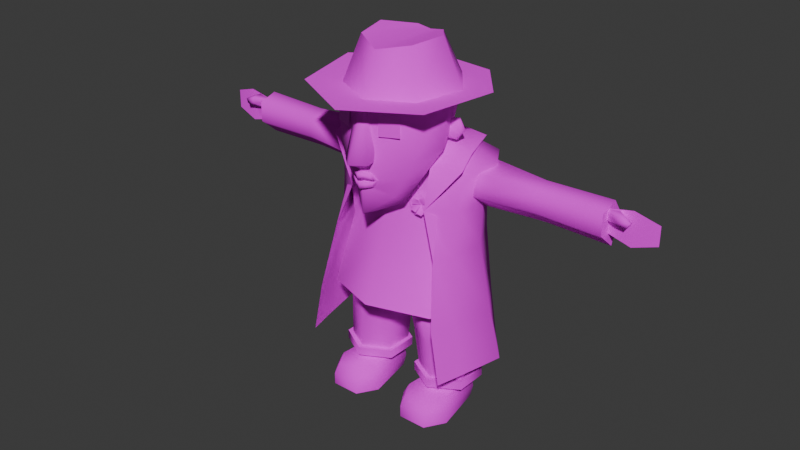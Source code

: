 # Source: mobster1.blend  (saved by Blender 4.2.66; exported with 4.5.12 LTS)
import bpy
from mathutils import Matrix  # noqa: F401  (used for matrix-valued properties, if any)

bpy.ops.wm.read_factory_settings(use_empty=True)
scene = bpy.context.scene
scene.name = 'Scene'

# ---- collections
col_collection = bpy.data.collections.new('Collection'); scene.collection.children.link(col_collection)

# ---- images (referenced by path relative to the original .blend; pixels are not part of the script)
import os
ASSET_DIR = os.environ.get("B2B_ASSET_DIR", "")  # directory of the original .blend (textures are referenced by path, not embedded)
HERE = os.path.dirname(os.path.abspath(__file__))  # packed textures are extracted next to this script under _unpacked/

def load_image(name, relpath, width, height, colorspace="sRGB"):
    """Load a texture the original file referenced (path relative to the .blend, or extracted next to this script)."""
    p = next((c for c in (os.path.join(HERE, relpath), os.path.join(ASSET_DIR, relpath)) if relpath and os.path.exists(c)), "")
    if p:
        img = bpy.data.images.load(p, check_existing=True)
        img.name = name
    else:  # same state as the original file: an image datablock whose file is absent (Cycles renders it pink)
        img = bpy.data.images.new(name, width, height)
        img.source = "FILE"
        img.filepath = "//" + (relpath or name)
    img.colorspace_settings.name = colorspace
    return img
img_untitled_003 = load_image('Untitled.003', 'mobster_1.png', 1024, 1024, 'sRGB')
img_eye_2_png = load_image('eye_2.png', 'eye_2.png', 1024, 1024, 'sRGB')

# ---- materials (node trees are filled in below, after node groups)
mat_skin = bpy.data.materials.new('skin')
mat_skin.use_transparent_shadow = False
mat_eyes = bpy.data.materials.new('eyes')
mat_eyes.use_transparent_shadow = False

# ---- material node trees
mat_skin.use_nodes = True; mat_skin.node_tree.nodes.clear()
_N = mat_skin.node_tree.nodes; _L = mat_skin.node_tree.links
n0 = _N.new('ShaderNodeBsdfPrincipled'); n0.name = 'Principled BSDF'; n0.location = (10, 300)
n0.inputs[2].default_value = 1.0
n1 = _N.new('ShaderNodeOutputMaterial'); n1.name = 'Material Output'; n1.location = (300, 300)
n2 = _N.new('ShaderNodeTexImage'); n2.name = 'Image Texture'; n2.location = (-280, 280)
n2.image = img_untitled_003
_L.new(n0.outputs[0], n1.inputs[0])
_L.new(n2.outputs[0], n0.inputs[0])
n1.is_active_output = True
mat_eyes.use_nodes = True; mat_eyes.node_tree.nodes.clear()
_N = mat_eyes.node_tree.nodes; _L = mat_eyes.node_tree.links
n0 = _N.new('ShaderNodeBsdfPrincipled'); n0.name = 'Principled BSDF'; n0.location = (10, 300)
n1 = _N.new('ShaderNodeOutputMaterial'); n1.name = 'Material Output'; n1.location = (300, 300)
n2 = _N.new('ShaderNodeTexImage'); n2.name = 'Image Texture'; n2.location = (-280, 280)
n2.image = img_eye_2_png
_L.new(n0.outputs[0], n1.inputs[0])
_L.new(n2.outputs[0], n0.inputs[0])
n1.is_active_output = True

# ---- world
world_world = bpy.data.worlds.new('World'); scene.world = world_world
world_world.use_nodes = True; world_world.node_tree.nodes.clear()
_N = world_world.node_tree.nodes; _L = world_world.node_tree.links
n0 = _N.new('ShaderNodeOutputWorld'); n0.name = 'World Output'; n0.location = (300, 300)
n1 = _N.new('ShaderNodeBackground'); n1.name = 'Background'; n1.location = (10, 300)
n1.inputs[0].default_value = (0.05088, 0.05088, 0.05088, 1.0)
_L.new(n1.outputs[0], n0.inputs[0])
n0.is_active_output = True
world_world.color = (0.05088, 0.05088, 0.05088)
world_world.use_sun_shadow = False
world_world.sun_shadow_jitter_overblur = 0.0

# ---- meshes
me_cube = bpy.data.meshes.new('Cube')
me_cube.from_pydata([(0.0, 0.2708, 0.3448), (-0.3696, 0.2171, 0.3448), (-0.5383, 0.01422, 0.3448), (-0.4791, -0.254, 0.3448), (-0.3822, -0.1929, 1.255), (0.0, 0.205, 1.015), (-0.3008, 0.1867, 1.015), (-0.4075, -0.01916, 1.015), (0.0, 0.1811, 1.255), (0.0, 0.1835, 1.494), (-0.3897, 0.1442, 1.494), (-0.4835, -0.005073, 1.494), (-0.4158, -0.1678, 1.494), (-0.316, 0.1552, 1.255), (0.0, 0.05556, 1.628), (-0.1398, 0.02867, 1.61), (-0.3917, -0.1686, 1.491), (-0.4096, -0.01184, 1.255), (-0.3685, 0.1202, 1.384), (-0.3685, 0.03713, 1.499), (-0.3685, -0.09721, 1.455), (-0.3685, -0.09721, 1.314), (-0.3685, 0.03713, 1.213), (-0.2986, -1.788e-07, 1.384), (-0.7565, -0.07152, 1.331), (-0.7565, -0.07152, 1.436), (-0.7565, 0.0884, 1.383), (-0.7565, 0.02732, 1.468), (-0.7565, 0.02732, 1.243), (-1.135, 0.09757, 1.384), (-1.135, 0.03015, 1.234), (-1.135, -0.07894, 1.327), (-1.135, -0.07894, 1.442), (-1.135, 0.03015, 1.477), (-0.3297, -0.3212, 1.015), (-0.4407, -0.4054, 0.3448), (0.0, -0.3739, 1.214), (0.0, 0.08673, 1.616), (-0.1741, 0.02759, 1.612), (-0.3135, -0.2252, 1.595), (-0.0501, -0.4587, 1.47), (0.0, -0.4875, 1.48), (0.0, -0.1327, 2.034), (0.0, -0.371, 1.965), (0.0, -0.4869, 1.771), (0.0, -0.4788, 1.378), (-0.1536, -0.3122, 1.965), (-0.2053, -0.4099, 1.776), (-0.05945, -0.4543, 1.396), (-0.2411, -0.2881, 1.255), (-0.2125, -0.1519, 1.965), (-0.3061, -0.1922, 1.79), (-0.1449, -0.3217, 1.29), (-0.1397, 0.009538, 1.965), (-0.1951, 0.06918, 1.792), (-0.1095, -0.2182, 1.297), (-0.2415, -0.2387, 1.494), (0.0, 0.08513, 1.965), (0.0, 0.152, 1.792), (0.0, -0.1804, 1.291), (-0.3851, -0.3985, 0.6393), (-0.4229, -0.2163, 1.497), (-0.3024, -0.2601, 1.234), (-0.2402, -0.1763, 1.57), (-0.3951, -0.102, 1.549), (-0.301, 0.1533, 1.546), (0.0, 0.1689, 1.531), (-0.3744, -0.2207, 1.015), (-0.338, -0.1929, 1.255), (-0.4729, -0.002468, 0.6393), (-0.3352, 0.2019, 0.6393), (-0.4251, -0.2469, 0.6393), (0.0, 0.2379, 0.6393), (0.0, -0.4808, 1.809), (-0.04489, -0.3651, 1.804), (-0.03483, -0.4707, 1.802), (0.0, -0.4321, 1.843), (0.0, -0.5846, 1.542), (-0.04679, -0.4007, 1.529), (-0.07604, -0.5132, 1.536), (0.0, -0.4732, 1.486), (-0.04744, -0.4835, 1.727), (-0.05078, -0.3224, 1.721), (0.0, -0.5035, 1.734), (0.0, -0.1536, 1.548), (-0.2329, -0.1763, 1.56), (-0.345, -0.1572, 1.015), (-0.4375, -0.008309, 0.64), (0.0, -0.2786, 1.255), (0.0, -0.354, 1.015), (0.0, -0.2051, 1.491), (-0.3177, 0.1477, 0.7541), (-0.3277, -0.3381, 0.6771), (0.0, 0.1938, 0.6293), (0.0, -0.4704, 0.6992), (-0.2018, 0.1354, 0.6653), (-0.3749, 0.03541, 0.6714), (-0.3749, -0.1646, 0.6714), (-0.2018, -0.2646, 0.6653), (-0.02879, -0.1646, 0.6591), (-0.02879, 0.03541, 0.6591), (-0.2099, -0.06459, 0.7879), (-0.07683, -0.1521, 0.4356), (-0.2281, -0.2396, 0.4403), (-0.3794, -0.1521, 0.445), (-0.2281, 0.1104, 0.4403), (-0.3794, 0.0229, 0.445), (-0.07683, 0.0229, 0.4356), (-0.2502, 0.09616, 0.1873), (-0.111, 0.01578, 0.1861), (-0.111, -0.145, 0.1861), (-0.2502, -0.2253, 0.1873), (-0.3894, -0.145, 0.1885), (-0.3894, 0.01578, 0.1885), (0.0, -0.4754, 1.238), (-0.07864, -0.4448, 1.434), (-0.2292, -0.2734, 1.442), (-0.1418, -0.09529, 1.454), (0.0, -0.04683, 1.453), (-0.127, -0.3806, 1.336), (-0.2271, -0.3745, 1.533), (-0.1798, -0.3771, 1.435), (-0.0501, -0.4802, 1.46), (0.0, -0.5109, 1.471), (0.0, -0.5004, 1.385), (-0.05945, -0.4759, 1.404), (-0.06578, -0.4665, 1.432), (0.0, -0.5131, 1.445), (-0.02505, -0.4731, 1.475), (-0.02972, -0.4666, 1.387), (-0.1026, -0.4484, 1.773), (-0.02505, -0.4987, 1.448), (-0.02505, -0.4952, 1.465), (-0.02972, -0.4882, 1.392), (-0.02972, -0.4948, 1.422), (0.0, -0.5016, 1.42), (-0.02972, -0.4714, 1.422), (0.0, -0.4765, 1.42), (0.0, -0.4764, 1.445), (-0.02505, -0.4696, 1.448), (-0.1988, -0.4224, 1.681), (-0.09513, -0.4622, 1.677), (-0.1933, -0.418, 1.792), (-0.08965, -0.4578, 1.788), (0.0, -0.6595, 1.851), (0.0, -0.1347, 1.851), (-0.1604, -0.2876, 2.105), (0.0, 0.05828, 2.074), (-0.2077, 0.291, 1.841), (-0.472, -0.04822, 1.876), (-0.3814, -0.4712, 1.864), (0.0, 0.291, 1.851), (-0.2, -0.09566, 2.117), (-0.08152, 0.05828, 2.086), (-0.1262, 0.1635, 1.846), (-0.3007, -0.06183, 1.852), (0.0, 0.1635, 1.849), (-0.2407, -0.3428, 1.851), (0.0, -0.4678, 1.849), (0.0, -0.3731, 2.074), (-1.262, -0.01896, 1.288), (-1.262, -0.01874, 1.479), (-1.262, 0.04378, 1.333), (-1.262, 0.04287, 1.435), (-1.094, -0.01174, 1.328), (-1.094, -0.01174, 1.439), (-1.094, 0.03039, 1.366), (-1.094, 0.03039, 1.401), (-1.395, -0.002479, 1.33), (-1.395, -0.002479, 1.437), (-0.2499, 0.1255, 0.1676), (-0.08532, 0.03046, 0.1642), (-0.2499, -0.2547, 0.1676), (-0.4145, -0.1596, 0.171), (-0.08532, -0.1596, 0.1642), (-0.4145, 0.03046, 0.171), (-0.08452, 0.03046, 0.2148), (-0.08452, -0.1596, 0.2148), (-0.2491, 0.1255, 0.2182), (-0.2491, -0.2547, 0.2182), (-0.4137, -0.1596, 0.2216), (-0.4137, 0.03046, 0.2216), (-0.2453, 0.1098, 0.06657), (-0.09372, -0.2638, -0.0001159), (-0.1474, 0.02721, -0.0001159), (-0.3433, 0.02721, -0.0001159), (-0.3969, -0.2638, -0.0001159), (-0.09337, -0.2637, 0.06815), (-0.2453, 0.0994, -0.0001159), (-0.1364, 0.03766, 0.06657), (-0.3543, 0.03766, 0.06657), (-0.3973, -0.2637, 0.06815), (-0.1325, -0.264, 0.1393), (-0.1451, 0.03491, 0.1267), (-0.3456, 0.03491, 0.1267), (-0.3582, -0.264, 0.1393), (-0.1636, -0.377, -0.0001159), (-0.3271, -0.377, -0.0001159), (-0.3268, -0.3779, 0.06749), (-0.1638, -0.3779, 0.06749), (-0.1644, -0.3339, 0.1189), (-0.3262, -0.3339, 0.1189), (-0.2453, 0.0859, 0.1267), (-0.2494, 0.01645, 0.09119), (-0.2494, 0.01645, 0.2216), (-0.1797, -0.02381, 0.09119), (-0.1797, -0.02381, 0.2216), (-0.1797, -0.1043, 0.09119), (-0.1797, -0.1043, 0.2216), (-0.2494, -0.1446, 0.09119), (-0.2494, -0.1446, 0.2216), (-0.3192, -0.1043, 0.09119), (-0.3192, -0.1043, 0.2216), (-0.3192, -0.02381, 0.09119), (-0.3192, -0.02381, 0.2216), (-0.3044, -0.0788, 1.706), (-0.3269, -0.07422, 1.661), (-0.2921, -0.07766, 1.615), (-0.2237, -0.08739, 1.619), (-0.2386, -0.08796, 1.703), (-0.3097, -0.1206, 1.703), (-0.3315, -0.1161, 1.659), (-0.2977, -0.1195, 1.615), (-0.2298, -0.1291, 1.619), (-0.2443, -0.1297, 1.701), (-0.2238, -0.1081, 1.601), (-0.2985, -0.09756, 1.599), (-0.3453, -0.09292, 1.66), (-0.315, -0.0991, 1.721), (-0.2439, -0.1089, 1.715), (-1.213, 0.03988, 1.342), (-1.213, 0.03923, 1.425), (-1.213, -0.01686, 1.3), (-1.208, -0.0167, 1.467), (-1.262, -0.01885, 1.384), (-1.262, 0.04332, 1.384), (-1.094, 0.03039, 1.384), (-1.094, -0.01174, 1.384), (-1.395, -0.002479, 1.384), (-1.209, -0.01678, 1.384), (-1.213, 0.03956, 1.384), (-1.266, -0.03958, 1.423), (-1.207, -0.04069, 1.464), (-1.208, -0.04164, 1.39), (-1.257, -0.06995, 1.407), (-1.21, -0.07107, 1.45), (-1.269, -0.0677, 1.434), (-1.21, -0.07114, 1.416), (-1.195, -0.02921, 1.387), (-1.195, -0.0287, 1.466)], [], [(70, 69, 7, 6), (69, 71, 67, 7), (72, 70, 6, 5), (7, 67, 4, 17), (17, 4, 12, 11), (8, 13, 10, 9), (5, 6, 13, 8), (13, 17, 11, 10), (67, 34, 49, 4), (11, 12, 63, 15), (9, 10, 15, 14), (6, 7, 17, 13), (10, 11, 15), (21, 20, 25, 24), (22, 21, 24, 28), (20, 21, 23), (18, 19, 23), (21, 22, 23), (19, 20, 23), (22, 18, 23), (19, 18, 26, 27), (28, 24, 31, 30), (20, 19, 27, 25), (18, 22, 28, 26), (33, 29, 30, 31, 32), (26, 28, 30, 29), (27, 26, 29, 33), (24, 25, 32, 31), (25, 27, 33, 32), (132, 122, 126, 131), (40, 47, 120), (127, 123, 132, 131), (121, 120, 39, 116), (116, 39, 38, 117), (117, 38, 37, 118), (130, 46, 47), (128, 130, 47, 40), (71, 60, 34, 67), (47, 46, 50, 51), (120, 47, 51, 39), (4, 49, 56, 12), (12, 56, 63), (51, 50, 53, 54), (39, 51, 54, 38), (38, 54, 58, 37), (54, 53, 57, 58), (3, 35, 60, 71), (0, 1, 70, 72), (2, 3, 71, 69), (1, 2, 69, 70), (56, 61, 49), (49, 62, 34), (61, 56, 63, 64), (64, 63, 15, 65), (65, 15, 14, 66), (74, 75, 76), (75, 73, 76), (82, 78, 79, 81), (81, 79, 77, 83), (79, 80, 77), (78, 80, 79), (75, 81, 83, 73), (74, 82, 81, 75), (86, 89, 88, 68), (16, 90, 84, 85), (68, 88, 90, 16), (92, 94, 89, 86), (93, 94, 92, 87), (99, 98, 103, 102), (98, 97, 104, 103), (98, 99, 101), (96, 97, 101), (99, 100, 101), (97, 98, 101), (95, 96, 101), (100, 95, 101), (100, 99, 102, 107), (97, 96, 106, 104), (105, 107, 109, 108), (96, 95, 105, 106), (95, 100, 107, 105), (104, 106, 113, 112), (102, 103, 111, 110), (106, 105, 108, 113), (103, 104, 112, 111), (107, 102, 110, 109), (55, 117, 118, 59), (52, 116, 117, 55), (119, 121, 116, 52), (48, 115, 121, 119), (115, 40, 120, 121), (129, 48, 119), (129, 45, 124, 133), (128, 40, 122, 132), (40, 115, 126, 122), (115, 48, 125, 126), (41, 128, 132, 123), (48, 129, 133, 125), (129, 119, 114), (41, 44, 130, 128), (44, 43, 46, 130), (42, 57, 53, 50), (43, 42, 50, 46), (36, 52, 55, 59), (114, 119, 52, 36), (126, 125, 133, 134), (135, 134, 133, 124), (45, 129, 114), (134, 135, 137, 136), (126, 134, 136, 115), (131, 126, 115, 139), (127, 131, 139, 138), (139, 115, 136), (136, 137, 138), (138, 139, 136), (140, 141, 143, 142), (154, 155, 145), (156, 154, 145), (155, 157, 145), (157, 158, 145), (150, 144, 158, 157), (149, 150, 157, 155), (151, 148, 154, 156), (148, 149, 155, 154), (154, 153, 147, 156), (158, 159, 146, 157), (155, 152, 153, 154), (157, 146, 152, 155), (152, 146, 159, 147, 153), (235, 162, 168, 238), (240, 231, 167, 236), (239, 233, 161, 234), (230, 166, 164, 232), (231, 163, 161, 233), (234, 161, 169, 238), (161, 163, 169), (162, 160, 168), (172, 174, 177, 179), (176, 178, 181, 180, 179, 177), (174, 171, 176, 177), (170, 175, 181, 178), (173, 172, 179, 180), (171, 170, 178, 176), (175, 173, 180, 181), (170, 171, 174, 172, 173, 175), (186, 197, 198, 191), (190, 191, 195, 194), (185, 186, 191, 190), (183, 184, 189, 187), (200, 199, 187, 192), (188, 185, 190, 182), (184, 183, 196, 197, 186, 185, 188), (195, 202, 194), (187, 189, 193, 192), (196, 199, 198, 197), (182, 190, 194, 202), (201, 200, 192, 195), (191, 198, 201, 195), (198, 199, 200, 201), (196, 183, 187, 199), (189, 182, 202, 193), (192, 193, 202), (184, 188, 182, 189), (195, 192, 202), (203, 204, 206, 205), (205, 206, 208, 207), (207, 208, 210, 209), (209, 210, 212, 211), (211, 212, 214, 213), (213, 214, 204, 203), (86, 87, 92), (216, 215, 219, 218, 217), (221, 222, 223, 224, 220), (226, 225, 223, 222), (228, 227, 221, 220), (227, 226, 222, 221), (229, 228, 220, 224), (219, 215, 228, 229), (216, 217, 226, 227), (215, 216, 227, 228), (217, 218, 225, 226), (91, 93, 87), (167, 231, 233, 165), (162, 230, 232, 160), (241, 244, 246), (235, 163, 231, 240), (162, 235, 240, 230), (164, 237, 239, 232), (160, 234, 238, 168), (232, 239, 234, 160), (230, 240, 236, 166), (163, 235, 238, 169), (237, 165, 247), (239, 237, 243, 248), (165, 233, 249, 242), (249, 248, 243, 242), (165, 245, 247), (247, 245, 246, 244), (165, 242, 245), (243, 237, 247), (242, 241, 246), (242, 243, 241), (243, 247, 244), (233, 239, 248, 249), (245, 242, 246), (241, 243, 244)])
me_cube.polygons.foreach_set('use_smooth', [1, 1, 1, 1, 1, 1, 1, 1, 1, 1, 1, 1, 1, 1, 1, 1, 1, 1, 1, 1, 1, 1, 1, 1, 1, 1, 1, 1, 1, 1, 1, 1, 1, 1, 1, 1, 1, 1, 1, 1, 1, 1, 1, 1, 1, 1, 1, 1, 1, 1, 1, 0, 1, 1, 1, 1, 1, 1, 1, 1, 1, 1, 1, 1, 1, 1, 1, 1, 1, 1, 1, 1, 1, 1, 1, 1, 1, 1, 1, 1, 1, 1, 1, 1, 1, 1, 1, 1, 1, 1, 1, 1, 1, 1, 1, 1, 1, 1, 1, 1, 1, 1, 1, 1, 1, 1, 1, 1, 1, 1, 1, 1, 1, 1, 1, 0, 0, 0, 0, 0, 1, 1, 1, 1, 1, 1, 1, 1, 1, 1, 1, 1, 1, 1, 1, 1, 1, 1, 1, 1, 1, 1, 1, 1, 1, 1, 1, 1, 1, 1, 1, 0, 1, 1, 1, 1, 1, 1, 1, 1, 1, 1, 1, 1, 1, 1, 1, 1, 1, 1, 1, 1, 1, 1, 1, 1, 1, 1, 1, 1, 1, 1, 1, 1, 1, 1, 1, 1, 1, 1, 1, 1, 1, 1, 1, 1, 1, 1, 1, 1, 1, 1, 1, 1, 1, 1])
me_cube.polygons.foreach_set('material_index', [0, 0, 0, 0, 0, 0, 0, 0, 0, 0, 0, 0, 0, 0, 0, 0, 0, 0, 0, 0, 0, 0, 0, 0, 0, 0, 0, 0, 0, 0, 0, 0, 0, 0, 0, 0, 0, 0, 0, 0, 0, 0, 0, 0, 0, 0, 0, 0, 0, 0, 0, 0, 0, 0, 0, 0, 0, 0, 0, 0, 0, 0, 0, 0, 0, 0, 0, 0, 0, 0, 0, 0, 0, 0, 0, 0, 0, 0, 0, 0, 0, 0, 0, 0, 0, 0, 0, 0, 0, 0, 0, 0, 0, 0, 0, 0, 0, 0, 0, 0, 0, 0, 0, 0, 0, 0, 0, 0, 0, 0, 0, 0, 0, 0, 0, 1, 0, 0, 0, 0, 0, 0, 0, 0, 0, 0, 0, 0, 0, 0, 0, 0, 0, 0, 0, 0, 0, 0, 0, 0, 0, 0, 0, 0, 0, 0, 0, 0, 0, 0, 0, 0, 0, 0, 0, 0, 0, 0, 0, 0, 0, 0, 0, 0, 0, 0, 0, 0, 0, 0, 0, 0, 0, 0, 0, 0, 0, 0, 0, 0, 0, 0, 0, 0, 0, 0, 0, 0, 0, 0, 0, 0, 0, 0, 0, 0, 0, 0, 0, 0, 0, 0, 0, 0, 0, 0])
_k = set([(14, 15), (15, 63), (29, 30), (29, 33), (30, 31), (31, 32), (32, 33), (34, 49), (34, 60), (35, 60), (40, 115), (40, 128), (41, 128), (45, 129), (48, 115), (48, 129), (49, 56), (56, 63), (84, 85), (87, 91), (87, 92), (91, 93), (92, 94), (115, 126), (115, 136), (115, 139), (136, 137), (138, 139), (146, 152), (146, 159), (147, 153), (152, 153), (154, 155), (154, 156), (155, 157), (157, 158), (160, 168), (160, 232), (161, 169), (161, 233), (164, 232), (165, 233), (165, 242), (165, 245), (168, 238), (169, 238), (170, 171), (170, 175), (171, 174), (172, 173), (172, 174), (173, 175), (176, 177), (176, 178), (177, 179), (178, 181), (179, 180), (180, 181), (183, 184), (183, 196), (184, 188), (185, 186), (185, 188), (186, 197), (192, 193), (193, 202), (194, 195), (194, 202), (196, 197)])
me_cube.attributes.new('sharp_edge', 'BOOLEAN', 'EDGE').data.foreach_set('value', [ (min(e.vertices), max(e.vertices)) in _k for e in me_cube.edges])
_uv = me_cube.uv_layers.new(name='UVMap')
_uv.uv.foreach_set('vector', [0.1256, 0.1126, 0.2111, 0.1215, 0.1879, 0.2517, 0.11, 0.2405, 0.2111, 0.1215, 0.2995, 0.1472, 0.2587, 0.2739, 0.1879, 0.2517, 0.008218, 0.1112, 0.1256, 0.1126, 0.11, 0.2405, 0.008922, 0.2427, 0.1879, 0.2517, 0.2587, 0.2739, 0.2235, 0.3457, 0.168, 0.325, 0.168, 0.325, 0.2235, 0.3457, 0.1797, 0.3909, 0.152, 0.3793, 0.01285, 0.3252, 0.1124, 0.3159, 0.1237, 0.3727, 0.02444, 0.4059, 0.008922, 0.2427, 0.11, 0.2405, 0.1124, 0.3159, 0.01285, 0.3252, 0.1124, 0.3159, 0.168, 0.325, 0.152, 0.3793, 0.1237, 0.3727, 0.2587, 0.2739, 0.3351, 0.3043, 0.2742, 0.3704, 0.2235, 0.3457, 0.152, 0.3793, 0.1797, 0.3909, 0.1792, 0.4444, 0.1002, 0.4462, 0.02444, 0.4059, 0.1237, 0.3727, 0.1002, 0.4462, 0.05266, 0.4663, 0.11, 0.2405, 0.1879, 0.2517, 0.168, 0.325, 0.1124, 0.3159, 0.1237, 0.3727, 0.152, 0.3793, 0.1002, 0.4462, 0.6888, 0.6898, 0.6892, 0.7168, 0.5861, 0.7198, 0.5887, 0.6834, 0.6936, 0.6612, 0.6888, 0.6898, 0.5887, 0.6834, 0.5942, 0.6374, 0.6892, 0.7168, 0.6888, 0.6898, 0.7497, 0.7045, 0.7385, 0.7908, 0.6993, 0.7451, 0.7497, 0.7045, 0.6888, 0.6898, 0.6936, 0.6612, 0.7497, 0.7045, 0.6993, 0.7451, 0.6892, 0.7168, 0.7497, 0.7045, 0.6936, 0.6612, 0.753, 0.6189, 0.7497, 0.7045, 0.6993, 0.7451, 0.7385, 0.7908, 0.5879, 0.7974, 0.5863, 0.7581, 0.5942, 0.6374, 0.5887, 0.6834, 0.4513, 0.6707, 0.457, 0.6184, 0.6892, 0.7168, 0.6993, 0.7451, 0.5863, 0.7581, 0.5861, 0.7198, 0.753, 0.6189, 0.6936, 0.6612, 0.5942, 0.6374, 0.6067, 0.5825, 0.433, 0.5315, 0.4663, 0.5581, 0.457, 0.6184, 0.4088, 0.596, 0.3975, 0.555, 0.6067, 0.5825, 0.5942, 0.6374, 0.457, 0.6184, 0.4663, 0.5581, 0.5863, 0.7581, 0.5879, 0.7974, 0.4458, 0.7974, 0.4463, 0.755, 0.5887, 0.6834, 0.5861, 0.7198, 0.4481, 0.7127, 0.4513, 0.6707, 0.5861, 0.7198, 0.5863, 0.7581, 0.4463, 0.755, 0.4481, 0.7127, 0.3745, 0.2918, 0.375, 0.3014, 0.369, 0.3109, 0.3681, 0.2926, 0.9317, 0.3509, 0.8787, 0.4571, 0.8645, 0.3897, 0.3654, 0.2827, 0.3743, 0.2814, 0.3745, 0.2918, 0.3681, 0.2926, 0.8687, 0.354, 0.8645, 0.3897, 0.8206, 0.4137, 0.8306, 0.3637, 0.8306, 0.3637, 0.8206, 0.4137, 0.7401, 0.425, 0.7635, 0.3611, 0.7635, 0.3611, 0.7401, 0.425, 0.6699, 0.423, 0.7077, 0.337, 0.9134, 0.4626, 0.8616, 0.5171, 0.8787, 0.4571, 0.9425, 0.3529, 0.9134, 0.4626, 0.8787, 0.4571, 0.9317, 0.3509, 0.2995, 0.1472, 0.3801, 0.1804, 0.3351, 0.3043, 0.2587, 0.2739, 0.8787, 0.4571, 0.8616, 0.5171, 0.8132, 0.5149, 0.8169, 0.4631, 0.8645, 0.3897, 0.8787, 0.4571, 0.8169, 0.4631, 0.8206, 0.4137, 0.2235, 0.3457, 0.2742, 0.3704, 0.2131, 0.4314, 0.1797, 0.3909, 0.1797, 0.3909, 0.2131, 0.4314, 0.1792, 0.4444, 0.8169, 0.4631, 0.8132, 0.5149, 0.7666, 0.532, 0.7436, 0.4809, 0.8206, 0.4137, 0.8169, 0.4631, 0.7436, 0.4809, 0.7401, 0.425, 0.7401, 0.425, 0.7436, 0.4809, 0.6734, 0.5037, 0.6699, 0.423, 0.7436, 0.4809, 0.7666, 0.532, 0.7178, 0.5694, 0.6734, 0.5037, 0.3275, 0.04652, 0.4151, 0.08384, 0.3801, 0.1804, 0.2995, 0.1472, 0.008218, 0.008344, 0.1379, 0.01025, 0.1256, 0.1126, 0.008218, 0.1112, 0.229, 0.01745, 0.3275, 0.04652, 0.2995, 0.1472, 0.2111, 0.1215, 0.1379, 0.01025, 0.229, 0.01745, 0.2111, 0.1215, 0.1256, 0.1126, 0.7282, 0.1882, 0.7882, 0.2032, 0.701, 0.2665, 0.3561, 0.3462, 0.3688, 0.3707, 0.2968, 0.3707, 0.7882, 0.2032, 0.7282, 0.1882, 0.7361, 0.1564, 0.7982, 0.1517, 0.7982, 0.1517, 0.7361, 0.1564, 0.7384, 0.07921, 0.809, 0.07049, 0.809, 0.07049, 0.7384, 0.07921, 0.701, 0.04942, 0.7296, 0.00877, 0.5822, 0.9458, 0.5544, 0.9248, 0.587, 0.9088, 0.5544, 0.9248, 0.5515, 0.8917, 0.587, 0.9088, 0.5686, 0.9781, 0.4924, 0.9924, 0.4811, 0.9536, 0.5314, 0.9309, 0.5314, 0.9309, 0.4811, 0.9536, 0.4567, 0.9301, 0.5142, 0.8913, 0.4811, 0.9536, 0.4567, 0.9767, 0.4567, 0.9301, 0.4924, 0.9924, 0.4567, 0.9767, 0.4811, 0.9536, 0.5544, 0.9248, 0.5314, 0.9309, 0.5142, 0.8913, 0.5515, 0.8917, 0.5822, 0.9458, 0.5686, 0.9781, 0.5314, 0.9309, 0.5544, 0.9248, 0.7836, 0.8126, 0.7979, 0.9458, 0.7133, 0.9422, 0.7029, 0.8251, 0.6218, 0.8112, 0.6297, 0.9384, 0.6039, 0.9399, 0.6019, 0.8661, 0.7029, 0.8251, 0.7133, 0.9422, 0.6297, 0.9384, 0.6218, 0.8112, 0.9114, 0.8344, 0.9114, 0.9538, 0.7979, 0.9458, 0.7836, 0.8126, 0.008847, 0.9538, 0.008847, 0.7285, 0.1195, 0.7736, 0.1718, 0.8792, 0.5087, 0.2911, 0.533, 0.2573, 0.5887, 0.2696, 0.5687, 0.3245, 0.533, 0.2573, 0.541, 0.2214, 0.595, 0.2178, 0.5887, 0.2696, 0.533, 0.2573, 0.5087, 0.2911, 0.4651, 0.2189, 0.5346, 0.1831, 0.541, 0.2214, 0.4651, 0.2189, 0.5087, 0.2911, 0.4501, 0.3285, 0.4651, 0.2189, 0.541, 0.2214, 0.533, 0.2573, 0.4651, 0.2189, 0.5084, 0.1479, 0.5346, 0.1831, 0.4651, 0.2189, 0.4501, 0.1126, 0.5084, 0.1479, 0.4651, 0.2189, 0.4501, 0.3285, 0.5087, 0.2911, 0.5687, 0.3245, 0.5353, 0.3917, 0.541, 0.2214, 0.5346, 0.1831, 0.587, 0.1676, 0.595, 0.2178, 0.5659, 0.1157, 0.5308, 0.05539, 0.6343, 0.02223, 0.6589, 0.0863, 0.5346, 0.1831, 0.5084, 0.1479, 0.5659, 0.1157, 0.587, 0.1676, 0.5084, 0.1479, 0.4501, 0.1126, 0.5308, 0.05539, 0.5659, 0.1157, 0.595, 0.2178, 0.587, 0.1676, 0.677, 0.1495, 0.6874, 0.213, 0.5687, 0.3245, 0.5887, 0.2696, 0.6842, 0.281, 0.6692, 0.3513, 0.587, 0.1676, 0.5659, 0.1157, 0.6589, 0.0863, 0.677, 0.1495, 0.5887, 0.2696, 0.595, 0.2178, 0.6874, 0.213, 0.6842, 0.281, 0.5353, 0.3917, 0.5687, 0.3245, 0.6692, 0.3513, 0.6498, 0.4238, 0.8058, 0.3024, 0.7635, 0.3611, 0.7077, 0.337, 0.7723, 0.2689, 0.8429, 0.3061, 0.8306, 0.3637, 0.7635, 0.3611, 0.8058, 0.3024, 0.8686, 0.3134, 0.8687, 0.354, 0.8306, 0.3637, 0.8429, 0.3061, 0.9172, 0.3205, 0.9155, 0.3393, 0.8687, 0.354, 0.8686, 0.3134, 0.9155, 0.3393, 0.9317, 0.3509, 0.8645, 0.3897, 0.8687, 0.354, 0.9271, 0.3104, 0.9172, 0.3205, 0.8686, 0.3134, 0.3463, 0.02443, 0.3424, 0.01298, 0.3493, 0.008517, 0.3523, 0.01943, 0.3823, 0.295, 0.3817, 0.3051, 0.375, 0.3014, 0.3745, 0.2918, 0.3817, 0.3051, 0.3728, 0.3185, 0.369, 0.3109, 0.375, 0.3014, 0.3654, 0.04248, 0.3523, 0.03487, 0.3568, 0.02893, 0.3657, 0.03361, 0.3823, 0.2848, 0.3823, 0.295, 0.3745, 0.2918, 0.3743, 0.2814, 0.3523, 0.03487, 0.3463, 0.02443, 0.3523, 0.01943, 0.3568, 0.02893, 0.9271, 0.3104, 0.8686, 0.3134, 0.9055, 0.2455, 0.9538, 0.3549, 0.9538, 0.4684, 0.9134, 0.4626, 0.9425, 0.3529, 0.9538, 0.4684, 0.9112, 0.5497, 0.8616, 0.5171, 0.9134, 0.4626, 0.816, 0.5947, 0.7178, 0.5694, 0.7666, 0.532, 0.8132, 0.5149, 0.9112, 0.5497, 0.816, 0.5947, 0.8132, 0.5149, 0.8616, 0.5171, 0.8598, 0.2416, 0.8429, 0.3061, 0.8058, 0.3024, 0.7723, 0.2689, 0.9055, 0.2455, 0.8686, 0.3134, 0.8429, 0.3061, 0.8598, 0.2416, 0.3657, 0.03361, 0.3568, 0.02893, 0.3523, 0.01943, 0.3624, 0.0185, 0.3618, 0.008166, 0.3624, 0.0185, 0.3523, 0.01943, 0.3493, 0.008517, 0.9377, 0.2998, 0.9271, 0.3104, 0.9055, 0.2455, 0.3624, 0.0185, 0.3618, 0.008166, 0.3707, 0.01024, 0.3696, 0.02107, 0.3657, 0.03361, 0.3624, 0.0185, 0.3696, 0.02107, 0.3707, 0.04084, 0.3681, 0.2926, 0.369, 0.3109, 0.3657, 0.3186, 0.3605, 0.2992, 0.3654, 0.2827, 0.3681, 0.2926, 0.3605, 0.2992, 0.3565, 0.2915, 0.284, 0.01738, 0.2643, 0.01175, 0.2833, 0.00868, 0.2833, 0.00868, 0.2935, 0.00868, 0.2928, 0.01712, 0.2928, 0.01712, 0.284, 0.01738, 0.2833, 0.00868, 0.001001, 0.001001, 0.999, 0.001001, 0.999, 0.999, 0.001001, 0.999, 0.8803, 0.222, 0.8215, 0.146, 0.9229, 0.1214, 0.9229, 0.222, 0.8803, 0.222, 0.9229, 0.1214, 0.8215, 0.146, 0.8418, 0.05122, 0.9229, 0.1214, 0.8418, 0.05122, 0.9229, 0.009029, 0.9229, 0.1214, 0.1501, 0.7799, 0.0867, 0.6511, 0.1513, 0.6511, 0.1935, 0.7323, 0.2928, 0.811, 0.1501, 0.7799, 0.1935, 0.7323, 0.2883, 0.7526, 0.4074, 0.6511, 0.4074, 0.7212, 0.3644, 0.6937, 0.3644, 0.6511, 0.4074, 0.7212, 0.2928, 0.811, 0.2883, 0.7526, 0.3644, 0.6937, 0.4836, 0.8824, 0.3946, 0.8427, 0.3947, 0.8118, 0.4943, 0.8282, 0.1919, 0.9132, 0.2523, 0.8469, 0.3035, 0.8809, 0.2767, 0.9654, 0.3931, 0.9654, 0.3536, 0.8784, 0.3946, 0.8427, 0.4836, 0.8824, 0.2767, 0.9654, 0.3035, 0.8809, 0.3536, 0.8784, 0.3931, 0.9654, 0.3536, 0.8784, 0.3035, 0.8809, 0.2523, 0.8469, 0.3947, 0.8118, 0.3946, 0.8427, 0.6075, 0.4809, 0.5917, 0.4809, 0.5868, 0.4348, 0.6061, 0.4341, 0.6075, 0.4973, 0.6205, 0.4973, 0.6139, 0.5373, 0.6077, 0.5372, 0.2844, 0.6527, 0.3127, 0.6527, 0.3167, 0.6692, 0.2844, 0.6692, 0.5946, 0.4973, 0.6014, 0.5371, 0.5809, 0.5387, 0.5704, 0.4969, 0.6205, 0.4973, 0.6232, 0.4808, 0.6488, 0.4788, 0.6447, 0.4962, 0.2844, 0.6692, 0.3167, 0.6692, 0.3023, 0.7144, 0.2844, 0.7144, 0.6488, 0.4788, 0.6232, 0.4808, 0.6255, 0.4335, 0.5917, 0.4809, 0.5661, 0.4797, 0.5868, 0.4348, 0.4165, 0.2559, 0.416, 0.1918, 0.4331, 0.1917, 0.4336, 0.2559, 0.4344, 0.5124, 0.4344, 0.4482, 0.4899, 0.4162, 0.5455, 0.4482, 0.5455, 0.5124, 0.4899, 0.5444, 0.416, 0.1918, 0.4157, 0.1277, 0.4328, 0.1276, 0.4331, 0.1917, 0.4173, 0.4483, 0.4173, 0.3842, 0.4344, 0.3841, 0.4344, 0.4482, 0.417, 0.3201, 0.4165, 0.2559, 0.4336, 0.2559, 0.4341, 0.32, 0.4173, 0.5124, 0.4173, 0.4483, 0.4344, 0.4482, 0.4344, 0.5124, 0.4173, 0.3842, 0.417, 0.3201, 0.4341, 0.32, 0.4344, 0.3841, 0.4173, 0.4483, 0.4173, 0.5124, 0.3618, 0.5445, 0.3062, 0.5124, 0.3062, 0.4483, 0.3618, 0.4162, 0.1203, 0.5213, 0.1607, 0.4933, 0.1691, 0.5162, 0.1357, 0.5399, 0.06094, 0.6185, 0.1357, 0.5399, 0.1585, 0.5589, 0.07725, 0.635, 0.04335, 0.5993, 0.1203, 0.5213, 0.1357, 0.5399, 0.06094, 0.6185, 0.2589, 0.5099, 0.3425, 0.5655, 0.3303, 0.586, 0.2484, 0.5294, 0.215, 0.532, 0.2129, 0.513, 0.2484, 0.5294, 0.2315, 0.5509, 0.00801, 0.6324, 0.04335, 0.5993, 0.06094, 0.6185, 0.02514, 0.6538, 0.9127, 0.6788, 0.8194, 0.7144, 0.7776, 0.6982, 0.7676, 0.6439, 0.8009, 0.6138, 0.9007, 0.6138, 0.9307, 0.6419, 0.1585, 0.5589, 0.2075, 0.6681, 0.1732, 0.6552, 0.2484, 0.5294, 0.3303, 0.586, 0.3187, 0.6039, 0.2315, 0.5509, 0.2179, 0.4918, 0.2129, 0.513, 0.1691, 0.5162, 0.1607, 0.4933, 0.02514, 0.6538, 0.06094, 0.6185, 0.07725, 0.635, 0.04726, 0.6681, 0.1708, 0.5354, 0.215, 0.532, 0.2315, 0.5509, 0.1585, 0.5589, 0.1357, 0.5399, 0.1691, 0.5162, 0.1708, 0.5354, 0.1585, 0.5589, 0.1691, 0.5162, 0.2129, 0.513, 0.215, 0.532, 0.1708, 0.5354, 0.2179, 0.4918, 0.2589, 0.5099, 0.2484, 0.5294, 0.2129, 0.513, 0.3303, 0.586, 0.369, 0.611, 0.3518, 0.628, 0.3187, 0.6039, 0.2315, 0.5509, 0.2381, 0.648, 0.2075, 0.6681, 0.3425, 0.5655, 0.3804, 0.5886, 0.369, 0.611, 0.3303, 0.586, 0.1585, 0.5589, 0.2315, 0.5509, 0.2075, 0.6681, 0.9731, 0.7176, 0.9292, 0.7176, 0.9292, 0.6904, 0.9731, 0.6904, 0.9731, 0.8534, 0.9292, 0.8534, 0.9292, 0.8263, 0.9731, 0.8263, 0.9731, 0.8263, 0.9292, 0.8263, 0.9292, 0.7991, 0.9731, 0.7991, 0.9731, 0.7991, 0.9292, 0.7991, 0.9292, 0.7719, 0.9731, 0.7719, 0.9731, 0.7719, 0.9292, 0.7719, 0.9292, 0.7448, 0.9731, 0.7448, 0.9731, 0.7448, 0.9292, 0.7448, 0.9292, 0.7176, 0.9731, 0.7176, 0.7836, 0.8126, 0.8874, 0.7189, 0.9114, 0.8344, 0.8513, 0.5251, 0.8717, 0.5253, 0.8863, 0.5527, 0.8503, 0.5747, 0.8398, 0.5452, 0.7968, 0.5416, 0.817, 0.552, 0.8239, 0.5823, 0.783, 0.5834, 0.7802, 0.5527, 0.8276, 0.5452, 0.8377, 0.5798, 0.8239, 0.5823, 0.817, 0.552, 0.7677, 0.5472, 0.7953, 0.5282, 0.7968, 0.5416, 0.7802, 0.5527, 0.7953, 0.5282, 0.8276, 0.5452, 0.817, 0.552, 0.7968, 0.5416, 0.7702, 0.5828, 0.7677, 0.5472, 0.7802, 0.5527, 0.783, 0.5834, 0.8863, 0.5527, 0.8717, 0.5253, 0.8788, 0.5142, 0.8965, 0.5452, 0.8513, 0.5251, 0.8398, 0.5452, 0.8276, 0.5452, 0.8453, 0.5133, 0.8717, 0.5253, 0.8513, 0.5251, 0.8453, 0.5133, 0.8788, 0.5142, 0.8398, 0.5452, 0.8503, 0.5747, 0.8377, 0.5798, 0.8276, 0.5452, 0.1244, 0.9395, 0.008847, 0.9538, 0.1718, 0.8792, 0.6139, 0.5373, 0.6205, 0.4973, 0.6447, 0.4962, 0.6346, 0.5387, 0.5917, 0.4809, 0.5946, 0.4973, 0.5704, 0.4969, 0.5661, 0.4797, 0.2844, 0.6527, 0.2844, 0.6527, 0.3127, 0.6527, 0.6075, 0.4809, 0.6232, 0.4808, 0.6205, 0.4973, 0.6075, 0.4973, 0.5917, 0.4809, 0.6075, 0.4809, 0.6075, 0.4973, 0.5946, 0.4973, 0.2658, 0.6126, 0.2844, 0.6126, 0.2844, 0.6527, 0.2561, 0.6527, 0.2521, 0.6692, 0.2844, 0.6692, 0.2844, 0.7144, 0.2664, 0.7144, 0.2561, 0.6527, 0.2844, 0.6527, 0.2844, 0.6692, 0.2521, 0.6692, 0.5946, 0.4973, 0.6075, 0.4973, 0.6077, 0.5372, 0.6014, 0.5371, 0.6232, 0.4808, 0.6075, 0.4809, 0.6061, 0.4341, 0.6255, 0.4335, 0.2844, 0.6126, 0.3016, 0.6113, 0.2844, 0.6527, 0.2844, 0.6527, 0.2844, 0.6126, 0.2844, 0.6527, 0.2844, 0.6527, 0.6346, 0.5387, 0.6447, 0.4962, 0.6447, 0.4962, 0.6447, 0.4962, 0.3127, 0.6527, 0.2844, 0.6527, 0.2844, 0.6527, 0.3127, 0.6527, 0.3016, 0.6113, 0.3127, 0.6527, 0.2844, 0.6527, 0.2844, 0.6527, 0.3127, 0.6527, 0.3127, 0.6527, 0.2844, 0.6527, 0.6346, 0.5387, 0.6447, 0.4962, 0.6447, 0.4962, 0.2844, 0.6527, 0.2844, 0.6126, 0.2844, 0.6527, 0.6447, 0.4962, 0.6447, 0.4962, 0.6447, 0.4962, 0.3127, 0.6527, 0.2844, 0.6527, 0.3127, 0.6527, 0.2844, 0.6527, 0.2844, 0.6527, 0.2844, 0.6527, 0.3127, 0.6527, 0.2844, 0.6527, 0.2844, 0.6527, 0.3127, 0.6527, 0.6447, 0.4962, 0.6447, 0.4962, 0.6447, 0.4962, 0.2844, 0.6527, 0.2844, 0.6527, 0.2844, 0.6527])
me_cube.materials.append(mat_skin)
me_cube.materials.append(mat_eyes)
me_cube.use_paint_bone_selection = False
me_cube.use_paint_mask_vertex = True
me_cube.update()
me_plane = bpy.data.meshes.new('Plane')
me_plane.from_pydata([(-0.05182, 0.05319, 0.02434), (3.526e-06, -0.0001229, 1.045e-06), (-0.01931, 0.09696, 0.004934), (-0.01299, 0.06093, 0.01262), (0.02332, 0.0678, 0.03103), (0.0347, 0.06563, 0.02434), (3.526e-06, -0.0001229, 1.045e-06), (0.08637, 0.04824, 0.004934), (0.05405, 0.0311, 0.01262), (0.0718, -0.001312, 0.03103), (0.07326, -0.0128, 0.02434), (3.526e-06, -0.0001229, 1.045e-06), (0.07269, -0.06731, 0.004934), (0.0464, -0.04188, 0.01262), (0.02106, -0.06878, 0.03103), (0.01059, -0.07371, 0.02434), (3.526e-06, -0.0001229, 1.045e-06), (-0.04144, -0.09001, 0.004934), (-0.02537, -0.05715, 0.01262), (-0.05878, -0.04136, 0.03103), (-0.06671, -0.03293, 0.02434), (3.526e-06, -0.0001229, 1.045e-06), (-0.09829, 0.01151, 0.004934), (-0.06207, 0.006387, 0.01262), (-0.05739, 0.04304, 0.03103), (-0.008811, 0.06071, 0.04312), (-6.627e-05, -9.278e-05, 1.667e-06), (0.03417, 0.07417, 0.03414), (0.0209, 0.04702, 0.03549), (0.0485, 0.03398, 0.05194), (0.05505, 0.02701, 0.04312), (-6.627e-05, -9.278e-05, 1.667e-06), (0.08114, -0.009705, 0.03414), (0.05122, -0.005471, 0.03549), (0.04735, -0.03575, 0.05194), (0.04274, -0.04414, 0.04312), (-6.627e-05, -9.278e-05, 1.667e-06), (0.01589, -0.0803, 0.03414), (0.01067, -0.05053, 0.03549), (-0.01933, -0.05621, 0.05194), (-0.02873, -0.05442, 0.04312), (-6.627e-05, -9.278e-05, 1.667e-06), (-0.07142, -0.04005, 0.03414), (-0.04472, -0.02589, 0.03549), (-0.05939, 0.0008895, 0.05194), (-0.06059, 0.01038, 0.04312), (-6.627e-05, -9.278e-05, 1.667e-06), (-0.06012, 0.05542, 0.03414), (-0.0384, 0.0344, 0.03549), (-0.01746, 0.05663, 0.05194)], [], [(0, 1, 3), (2, 0, 3), (4, 3, 1), (2, 3, 4), (5, 6, 8), (7, 5, 8), (9, 8, 6), (7, 8, 9), (10, 11, 13), (12, 10, 13), (14, 13, 11), (12, 13, 14), (15, 16, 18), (17, 15, 18), (19, 18, 16), (17, 18, 19), (20, 21, 23), (22, 20, 23), (24, 23, 21), (22, 23, 24), (25, 26, 28), (27, 25, 28), (29, 28, 26), (27, 28, 29), (30, 31, 33), (32, 30, 33), (34, 33, 31), (32, 33, 34), (35, 36, 38), (37, 35, 38), (39, 38, 36), (37, 38, 39), (40, 41, 43), (42, 40, 43), (44, 43, 41), (42, 43, 44), (45, 46, 48), (47, 45, 48), (49, 48, 46), (47, 48, 49)])
me_plane.polygons.foreach_set('use_smooth', [True] * 40)
_uv = me_plane.uv_layers.new(name='UVMap')
_uv.uv.foreach_set('vector', [0.4876, 0.05308, 0.4372, 0.06722, 0.467, 0.03438, 0.4843, 0.01517, 0.4876, 0.05308, 0.467, 0.03438, 0.4876, 0.05308, 0.467, 0.03438, 0.4372, 0.06722, 0.4843, 0.01517, 0.467, 0.03438, 0.4876, 0.05308, 0.4876, 0.05308, 0.4372, 0.06722, 0.467, 0.03438, 0.4843, 0.01517, 0.4876, 0.05308, 0.467, 0.03438, 0.4876, 0.05308, 0.467, 0.03438, 0.4372, 0.06722, 0.4843, 0.01517, 0.467, 0.03438, 0.4876, 0.05308, 0.4876, 0.05308, 0.4372, 0.06722, 0.467, 0.03438, 0.4843, 0.01517, 0.4876, 0.05308, 0.467, 0.03438, 0.4876, 0.05308, 0.467, 0.03438, 0.4372, 0.06722, 0.4843, 0.01517, 0.467, 0.03438, 0.4876, 0.05308, 0.4876, 0.05308, 0.4372, 0.06722, 0.467, 0.03438, 0.4843, 0.01517, 0.4876, 0.05308, 0.467, 0.03438, 0.4876, 0.05308, 0.467, 0.03438, 0.4372, 0.06722, 0.4843, 0.01517, 0.467, 0.03438, 0.4876, 0.05308, 0.4876, 0.05308, 0.4372, 0.06722, 0.467, 0.03438, 0.4843, 0.01517, 0.4876, 0.05308, 0.467, 0.03438, 0.4876, 0.05308, 0.467, 0.03438, 0.4372, 0.06722, 0.4843, 0.01517, 0.467, 0.03438, 0.4876, 0.05308, 0.4876, 0.05308, 0.4372, 0.06722, 0.467, 0.03438, 0.4843, 0.01517, 0.4876, 0.05308, 0.467, 0.03438, 0.4876, 0.05308, 0.467, 0.03438, 0.4372, 0.06722, 0.4843, 0.01517, 0.467, 0.03438, 0.4876, 0.05308, 0.4876, 0.05308, 0.4372, 0.06722, 0.467, 0.03438, 0.4843, 0.01517, 0.4876, 0.05308, 0.467, 0.03438, 0.4876, 0.05308, 0.467, 0.03438, 0.4372, 0.06722, 0.4843, 0.01517, 0.467, 0.03438, 0.4876, 0.05308, 0.4876, 0.05308, 0.4372, 0.06722, 0.467, 0.03438, 0.4843, 0.01517, 0.4876, 0.05308, 0.467, 0.03438, 0.4876, 0.05308, 0.467, 0.03438, 0.4372, 0.06722, 0.4843, 0.01517, 0.467, 0.03438, 0.4876, 0.05308, 0.4876, 0.05308, 0.4372, 0.06722, 0.467, 0.03438, 0.4843, 0.01517, 0.4876, 0.05308, 0.467, 0.03438, 0.4876, 0.05308, 0.467, 0.03438, 0.4372, 0.06722, 0.4843, 0.01517, 0.467, 0.03438, 0.4876, 0.05308, 0.4876, 0.05308, 0.4372, 0.06722, 0.467, 0.03438, 0.4843, 0.01517, 0.4876, 0.05308, 0.467, 0.03438, 0.4876, 0.05308, 0.467, 0.03438, 0.4372, 0.06722, 0.4843, 0.01517, 0.467, 0.03438, 0.4876, 0.05308])
me_plane.materials.append(mat_skin)
me_plane.update()
arm_armature_003 = bpy.data.armatures.new('Armature.003')  # bones are not reproduced

# ---- objects
ob_mobster1_anim = bpy.data.objects.new('mobster1-anim', arm_armature_003)
ob_empty_noimp = bpy.data.objects.new('Empty-noimp', None)
ob_empty_noimp_001 = bpy.data.objects.new('Empty-noimp.001', None)
ob_mobster1_mesh = bpy.data.objects.new('mobster1_mesh', me_cube)
ob_flower_mesh = bpy.data.objects.new('flower_mesh', me_plane)

# ---- transforms, parenting, visibility, modifiers, constraints
ob_mobster1_anim.location = (0.0, 0.0, 0.0)
ob_empty_noimp.location = (-2.501e-08, 0.005795, 0.9693)
ob_empty_noimp.rotation_euler = (1.571, -0.0, 1.571)
ob_empty_noimp.scale = (-1.525, 1.288, 1.39)
ob_empty_noimp.empty_display_type = 'IMAGE'
ob_empty_noimp.empty_display_size = 5.0
ob_empty_noimp.use_empty_image_alpha = True
ob_empty_noimp.color = (1.0, 1.0, 1.0, 0.5)
ob_empty_noimp_001.location = (-1.327e-07, 2.468, 0.9693)
ob_empty_noimp_001.rotation_euler = (1.571, -0.0, 1.571)
ob_empty_noimp_001.scale = (-1.525, 1.288, 1.39)
ob_empty_noimp_001.empty_display_type = 'IMAGE'
ob_empty_noimp_001.empty_display_size = 5.0
ob_empty_noimp_001.use_empty_image_alpha = True
ob_empty_noimp_001.color = (1.0, 1.0, 1.0, 0.5)
ob_mobster1_mesh.parent = ob_mobster1_anim
ob_mobster1_mesh.location = (0.0, 0.0, 0.0)
_vg = ob_mobster1_mesh.vertex_groups.new(name='arm_POSE.L')
_vg = ob_mobster1_mesh.vertex_groups.new(name='foot_POSE.L')
for _i, _w in zip([0, 1, 2, 3, 4, 5, 6, 7, 8, 9, 10, 11, 12, 13, 14, 15, 16, 17, 18, 19, 20, 21, 22, 23, 24, 25, 26, 27, 28, 29, 30, 31, 32, 33, 34, 35, 36, 37, 38, 39, 40, 41, 42, 43, 44, 45, 46, 47, 48, 49, 50, 51, 52, 53, 54, 55, 56, 57, 58, 59, 60, 61, 62, 63, 64, 65, 66, 67, 68, 69, 70, 71, 72, 73, 74, 75, 76, 77, 78, 79, 80, 81, 82, 83, 84, 85, 86, 87, 88, 89, 90, 91, 92, 93, 94, 95, 96, 97, 98, 99, 100, 101, 102, 103, 104, 105, 106, 107, 108, 109, 110, 111, 112, 113, 114, 115, 116, 117, 118, 119, 120, 121, 122, 123, 124, 125, 126, 127, 128, 129, 130, 131, 132, 133, 134, 135, 136, 137, 138, 139, 140, 141, 142, 143, 144, 145, 146, 147, 148, 149, 150, 151, 152, 153, 154, 155, 156, 157, 158, 159, 160, 161, 162, 163, 164, 165, 166, 167, 168, 169, 170, 171, 172, 173, 174, 175, 176, 177, 178, 179, 180, 181, 182, 183, 184, 185, 186, 187, 188, 189, 190, 191, 192, 193, 194, 195, 196, 197, 198, 199, 200, 201, 202, 203, 204, 205, 206, 207, 208, 209, 210, 211, 212, 213, 214], [0.0, 0.0, 0.0, 0.0, 0.0, 0.0, 0.0, 0.0, 0.0, 0.0, 0.0, 0.0, 0.0, 0.0, 0.0, 0.0, 0.0, 0.0, 0.0, 0.0, 0.0, 0.0, 0.0, 0.0, 0.0, 0.0, 0.0, 0.0, 0.0, 0.0, 0.0, 0.0, 0.0, 0.0, 0.0, 0.0, 0.0, 0.0, 0.0, 0.0, 0.0, 0.0, 0.0, 0.0, 0.0, 0.0, 0.0, 0.0, 0.0, 0.0, 0.0, 0.0, 0.0, 0.0, 0.0, 0.0, 0.0, 0.0, 0.0, 0.0, 0.0, 0.0, 0.0, 0.0, 0.0, 0.0, 0.0, 0.0, 0.0, 0.0, 0.0, 0.0, 0.0, 0.0, 0.0, 0.0, 0.0, 0.0, 0.0, 0.0, 0.0, 0.0, 0.0, 0.0, 0.0, 0.0, 0.0, 0.0, 0.0, 0.0, 0.0, 0.0, 0.0, 0.0, 0.0, 0.0, 0.0, 0.0, 0.0, 0.0, 0.0, 0.0, 0.0, 0.0, 0.0, 0.0, 0.0, 0.0, 0.0, 0.0, 0.0, 0.0, 0.0, 0.0, 0.0, 0.0, 0.0, 0.0, 0.0, 0.0, 0.0, 0.0, 0.0, 0.0, 0.0, 0.0, 0.0, 0.0, 0.0, 0.0, 0.0, 0.0, 0.0, 0.0, 0.0, 0.0, 0.0, 0.0, 0.0, 0.0, 0.0, 0.0, 0.0, 0.0, 0.0, 0.0, 0.0, 0.0, 0.0, 0.0, 0.0, 0.0, 0.0, 0.0, 0.0, 0.0, 0.0, 0.0, 0.0, 0.0, 0.0, 0.0, 0.0, 0.0, 0.0, 0.0, 0.0, 0.0, 0.0, 0.0, 0.0, 0.0, 0.0, 0.0, 0.0, 0.0, 0.0, 0.0, 0.0, 0.0, 0.0, 0.0, 0.0, 0.0, 0.0, 0.0, 0.0, 0.0, 0.0, 0.0, 0.0, 0.0, 0.0, 0.0, 0.0, 0.0, 0.0, 0.0, 0.0, 0.0, 0.0, 0.0, 0.0, 0.0, 0.0, 0.0, 0.0, 0.0, 0.0, 0.0, 0.0, 0.0, 0.0, 0.0, 0.0]): _vg.add([_i], _w, 'REPLACE')
_vg = ob_mobster1_mesh.vertex_groups.new(name='hips')
for _i, _w in zip([0, 1, 2, 3, 4, 5, 6, 7, 8, 9, 10, 11, 12, 13, 17, 34, 35, 49, 56, 60, 61, 62, 63, 64, 67, 68, 69, 70, 71, 72, 86, 87, 89, 91, 92, 93, 94], [0.57, 0.4509, 0.3589, 0.2869, 0.06048, 0.8122, 0.2128, 0.1027, 0.1933, 0.06512, 0.05989, 0.04959, 0.04469, 0.115, 0.0432, 0.1145, 0.2539, 0.06914, 0.03988, 0.2158, 0.02408, 0.06743, 0.02431, 0.01385, 0.07931, 0.02362, 0.324, 0.4734, 0.2434, 0.9025, 0.06879, 0.36, 0.02111, 0.4747, 0.2414, 0.7949, 0.1636]): _vg.add([_i], _w, 'REPLACE')
_vg = ob_mobster1_mesh.vertex_groups.new(name='hip.L')
for _i, _w in zip([0, 5, 8, 9, 72, 84, 88, 89, 93, 94], [0.08558, 0.06752, 0.04951, 0.003687, 0.02138, 0.001034, 0.05154, 0.09701, 0.08114, 0.09133]): _vg.add([_i], _w, 'REPLACE')
_vg = ob_mobster1_mesh.vertex_groups.new(name='leg1.L')
for _i, _w in zip([0, 1, 2, 3, 4, 5, 6, 7, 8, 9, 10, 11, 12, 13, 14, 15, 16, 17, 18, 19, 20, 21, 22, 23, 24, 25, 26, 27, 28, 29, 30, 31, 32, 33, 34, 35, 36, 37, 38, 39, 40, 41, 42, 43, 44, 45, 46, 47, 48, 49, 50, 51, 52, 53, 54, 55, 56, 57, 58, 59, 60, 61, 62, 63, 64, 65, 66, 67, 68, 69, 70, 71, 72, 73, 74, 75, 76, 77, 78, 79, 80, 81, 82, 83, 84, 85, 86, 87, 88, 89, 90, 91, 92, 93, 94, 95, 96, 97, 98, 99, 100, 101, 102, 103, 104, 105, 106, 107, 108, 109, 110, 111, 112, 113, 114, 115, 116, 117, 118, 119, 120, 121, 122, 123, 124, 125, 126, 127, 128, 129, 130, 131, 132, 133, 134, 135, 136, 137, 138, 139, 140, 141, 142, 143, 144, 145, 146, 147, 148, 149, 150, 151, 152, 153, 154, 155, 156, 157, 158, 159, 160, 161, 162, 163, 164, 165, 166, 167, 168, 169, 170, 171, 172, 173, 174, 175, 176, 177, 178, 179, 180, 181, 182, 183, 184, 185, 186, 187, 188, 189, 190, 191, 192, 193, 194, 195, 196, 197, 198, 199, 200, 201, 202, 203, 204, 205, 206, 207, 208, 209, 210, 211, 212, 213, 214, 215, 216, 217, 218, 219, 220, 221, 222, 223, 224, 225, 226, 227, 228, 229], [0.0, 0.0, 0.0, 0.0, 0.0, 0.0, 0.0, 0.0, 0.0, 0.0, 0.0, 0.0, 0.0, 0.0, 0.0, 0.0, 0.0, 0.0, 0.0, 0.0, 0.0, 0.0, 0.0, 0.0, 0.0, 0.0, 0.0, 0.0, 0.0, 0.0, 0.0, 0.0, 0.0, 0.0, 0.0, 0.0, 0.0, 0.0, 0.0, 0.0, 0.0, 0.0, 0.0, 0.0, 0.0, 0.0, 0.0, 0.0, 0.0, 0.0, 0.0, 0.0, 0.0, 0.0, 0.0, 0.0, 0.0, 0.0, 0.0, 0.0, 0.0, 0.0, 0.0, 0.0, 0.0, 0.0, 0.0, 0.0, 0.0, 0.0, 0.0, 0.0, 0.0, 0.0, 0.0, 0.0, 0.0, 0.0, 0.0, 0.0, 0.0, 0.0, 0.0, 0.0, 0.0, 0.0, 0.0, 0.0, 0.0, 0.0, 0.0, 0.0, 0.0, 0.0, 0.0, 0.0, 0.0, 0.0, 0.0, 0.0, 0.0, 0.0, 0.0, 0.0, 0.0, 0.0, 0.0, 0.0, 0.0, 0.0, 0.0, 0.0, 0.0, 0.0, 0.0, 0.0, 0.0, 0.0, 0.0, 0.0, 0.0, 0.0, 0.0, 0.0, 0.0, 0.0, 0.0, 0.0, 0.0, 0.0, 0.0, 0.0, 0.0, 0.0, 0.0, 0.0, 0.0, 0.0, 0.0, 0.0, 0.0, 0.0, 0.0, 0.0, 0.0, 0.0, 0.0, 0.0, 0.0, 0.0, 0.0, 0.0, 0.0, 0.0, 0.0, 0.0, 0.0, 0.0, 0.0, 0.0, 0.0, 0.0, 0.0, 0.0, 0.0, 0.0, 0.0, 0.0, 0.0, 0.0, 0.0, 0.0, 0.0, 0.0, 0.0, 0.0, 0.0, 0.0, 0.0, 0.0, 0.0, 0.0, 0.0, 0.0, 0.0, 0.0, 0.0, 0.0, 0.0, 0.0, 0.0, 0.0, 0.0, 0.0, 0.0, 0.0, 0.0, 0.0, 0.0, 0.0, 0.0, 0.0, 0.0, 0.0, 0.0, 0.0, 0.0, 0.0, 0.0, 0.0, 0.0, 0.0, 0.0, 0.0, 0.0, 0.0, 0.0, 0.0, 0.0, 0.0, 0.0, 0.0, 0.0, 0.0, 0.0, 0.0, 0.0, 0.0, 0.0, 0.0]): _vg.add([_i], _w, 'REPLACE')
_vg = ob_mobster1_mesh.vertex_groups.new(name='leg2.L')
for _i, _w in zip([1, 2, 3, 35, 60, 69, 70, 71], [0.1137, 0.07404, 0.0532, 0.04001, 0.02111, 0.04696, 0.05499, 0.02856]): _vg.add([_i], _w, 'REPLACE')
_vg = ob_mobster1_mesh.vertex_groups.new(name='foot1.L')
_vg = ob_mobster1_mesh.vertex_groups.new(name='torso2')
for _i, _w in zip([0, 1, 2, 3, 4, 6, 7, 10, 11, 12, 13, 16, 17, 34, 35, 49, 56, 60, 61, 62, 63, 64, 65, 67, 68, 69, 70, 71, 85, 86, 87, 88, 89, 91, 92, 94], [0.03238, 0.1159, 0.1765, 0.2436, 0.2145, 0.04285, 0.1523, 0.05403, 0.07838, 0.1081, 0.04362, 0.06588, 0.0683, 0.3998, 0.2739, 0.2572, 0.1253, 0.3089, 0.0912, 0.2519, 0.08868, 0.07217, 0.02272, 0.5015, 0.1086, 0.1793, 0.09956, 0.2846, 0.04115, 0.1563, 0.08048, 0.1251, 0.5448, 0.05166, 0.1123, 0.109]): _vg.add([_i], _w, 'REPLACE')
_vg = ob_mobster1_mesh.vertex_groups.new(name='torso1')
for _i, _w in zip([1, 2, 3, 4, 5, 6, 7, 8, 9, 10, 11, 12, 13, 14, 15, 16, 17, 34, 35, 36, 37, 38, 39, 49, 52, 55, 56, 58, 59, 60, 61, 62, 63, 64, 65, 66, 67, 68, 69, 70, 71, 84, 85, 86, 87, 88, 89, 90, 91, 92, 94, 114, 116, 117, 118, 119, 121, 147, 148, 151, 153, 154, 156], [0.03179, 0.05138, 0.06055, 0.2047, 0.09365, 0.07859, 0.05893, 0.6733, 0.7562, 0.443, 0.3699, 0.3818, 0.312, 0.4059, 0.7522, 0.4204, 0.1401, 0.1017, 0.06669, 0.04907, 0.1832, 0.06939, 0.01886, 0.2196, 0.05319, 0.1334, 0.4338, 0.0538, 0.301, 0.07377, 0.5235, 0.2241, 0.5191, 0.5878, 0.7308, 0.5639, 0.0709, 0.3972, 0.05422, 0.03958, 0.06426, 0.3932, 0.4085, 0.1832, 0.06511, 0.7148, 0.2065, 0.702, 0.03139, 0.09204, 0.0546, 0.006694, 0.07433, 0.234, 0.9937, 0.006607, 0.0134, 0.001746, 0.03019, 0.07944, 8.312e-05, 0.01841, 0.01894]): _vg.add([_i], _w, 'REPLACE')
_vg = ob_mobster1_mesh.vertex_groups.new(name='head')
for _i, _w in zip([4, 8, 9, 10, 11, 12, 13, 14, 15, 16, 36, 37, 38, 39, 40, 41, 42, 43, 44, 45, 46, 47, 48, 49, 50, 51, 52, 53, 54, 55, 56, 57, 58, 59, 61, 62, 63, 64, 65, 66, 68, 73, 74, 75, 76, 77, 78, 79, 80, 81, 82, 83, 84, 85, 86, 88, 89, 90, 92, 114, 115, 116, 117, 118, 119, 120, 121, 122, 123, 124, 125, 126, 127, 128, 129, 130, 131, 132, 133, 134, 135, 136, 137, 138, 139, 140, 141, 142, 143, 144, 145, 146, 147, 148, 149, 150, 151, 152, 153, 154, 155, 156, 157, 158, 159, 215, 216, 217, 218, 219, 220, 221, 222, 223, 224, 225, 226, 227, 228, 229], [0.01045, 0.01086, 0.1085, 0.06854, 0.05746, 0.05945, 0.01142, 0.5401, 0.1329, 0.3343, 1.0, 1.0, 1.0, 1.0, 1.0, 1.0, 1.0, 1.0, 1.0, 1.0, 1.0, 1.0, 1.0, 0.01628, 1.0, 1.0, 1.0, 1.0, 1.0, 1.0, 0.06753, 1.0, 1.0, 1.0, 0.07886, 0.01767, 0.08289, 0.08563, 0.0859, 0.3734, 0.1796, 1.0, 1.0, 1.0, 1.0, 1.0, 1.0, 1.0, 1.0, 1.0, 1.0, 1.0, 0.551, 0.4292, 0.06375, 0.07198, 0.008024, 0.2403, 0.00622, 1.0, 1.0, 1.0, 1.0, 1.0, 1.0, 1.0, 1.0, 1.0, 1.0, 1.0, 1.0, 1.0, 1.0, 1.0, 1.0, 1.0, 1.0, 1.0, 1.0, 1.0, 1.0, 1.0, 1.0, 1.0, 1.0, 1.0, 1.0, 1.0, 1.0, 1.0, 1.0, 1.0, 1.0, 1.0, 1.0, 1.0, 1.0, 1.0, 1.0, 1.0, 1.0, 1.0, 1.0, 1.0, 1.0, 1.0, 1.0, 1.0, 1.0, 1.0, 1.0, 1.0, 1.0, 1.0, 1.0, 1.0, 1.0, 1.0, 1.0, 1.0]): _vg.add([_i], _w, 'REPLACE')
_vg = ob_mobster1_mesh.vertex_groups.new(name='lip1')
for _i, _w in zip([0, 1, 2, 3, 4, 5, 6, 7, 8, 9, 10, 11, 12, 13, 14, 15, 16, 17, 18, 19, 20, 21, 22, 23, 24, 25, 26, 27, 28, 29, 30, 31, 32, 33, 34, 35, 36, 37, 38, 39, 40, 41, 42, 43, 44, 45, 46, 47, 48, 49, 50, 51, 52, 53, 54, 55, 56, 57, 58, 59, 60, 61, 62, 63, 64, 65, 66, 67, 68, 69, 70, 71, 72, 73, 74, 75, 76, 77, 78, 79, 80, 81, 82, 83, 84, 85, 86, 87, 88, 89, 90, 91, 92, 93, 94, 95, 96, 97, 98, 99, 100, 101, 102, 103, 104, 105, 106, 107, 108, 109, 110, 111, 112, 113, 114, 115, 116, 117, 118, 119, 120, 121, 122, 123, 124, 125, 126, 127, 128, 129, 130, 131, 132, 133, 134, 135, 136, 137, 138, 139, 140, 141, 142, 143, 144, 145, 146, 147, 148, 149, 150, 151, 152, 153, 154, 155, 156, 157, 158, 159, 160, 161, 162, 163, 164, 165, 166, 167, 168, 169, 170, 171, 172, 173, 174, 175, 176, 177, 178, 179, 180, 181, 182, 183, 184, 185, 186, 187, 188, 189, 190, 191, 192, 193, 194, 195, 196, 197, 198, 199, 200, 201, 202, 203, 204, 205, 206, 207, 208, 209, 210, 211, 212, 213, 214], [0.0, 0.0, 0.0, 0.0, 0.0, 0.0, 0.0, 0.0, 0.0, 0.0, 0.0, 0.0, 0.0, 0.0, 0.0, 0.0, 0.0, 0.0, 0.0, 0.0, 0.0, 0.0, 0.0, 0.0, 0.0, 0.0, 0.0, 0.0, 0.0, 0.0, 0.0, 0.0, 0.0, 0.0, 0.0, 0.0, 0.0, 0.0, 0.0, 0.0, 1.0, 1.0, 0.0, 0.0, 0.0, 0.0, 0.0, 0.0, 0.0, 0.0, 0.0, 0.0, 0.0, 0.0, 0.0, 0.0, 0.0, 0.0, 0.0, 0.0, 0.0, 0.0, 0.0, 0.0, 0.0, 0.0, 0.0, 0.0, 0.0, 0.0, 0.0, 0.0, 0.0, 0.0, 0.0, 0.0, 0.0, 0.0, 0.0, 0.0, 0.0, 0.0, 0.0, 0.0, 0.0, 0.0, 0.0, 0.0, 0.0, 0.0, 0.0, 0.0, 0.0, 0.0, 0.0, 0.0, 0.0, 0.0, 0.0, 0.0, 0.0, 0.0, 0.0, 0.0, 0.0, 0.0, 0.0, 0.0, 0.0, 0.0, 0.0, 0.0, 0.0, 0.0, 0.0, 1.0, 0.0, 0.0, 0.0, 0.0, 0.0, 0.0, 1.0, 1.0, 0.0, 0.0, 1.0, 1.0, 1.0, 0.0, 0.0, 1.0, 1.0, 0.0, 0.0, 0.0, 0.0, 0.0, 1.0, 1.0, 0.0, 0.0, 0.0, 0.0, 0.0, 0.0, 0.0, 0.0, 0.0, 0.0, 0.0, 0.0, 0.0, 0.0, 0.0, 0.0, 0.0, 0.0, 0.0, 0.0, 0.0, 0.0, 0.0, 0.0, 0.0, 0.0, 0.0, 0.0, 0.0, 0.0, 0.0, 0.0, 0.0, 0.0, 0.0, 0.0, 0.0, 0.0, 0.0, 0.0, 0.0, 0.0, 0.0, 0.0, 0.0, 0.0, 0.0, 0.0, 0.0, 0.0, 0.0, 0.0, 0.0, 0.0, 0.0, 0.0, 0.0, 0.0, 0.0, 0.0, 0.0, 0.0, 0.0, 0.0, 0.0, 0.0, 0.0, 0.0, 0.0, 0.0, 0.0, 0.0, 0.0, 0.0, 0.0]): _vg.add([_i], _w, 'REPLACE')
_vg = ob_mobster1_mesh.vertex_groups.new(name='lip2')
for _i, _w in zip([0, 1, 2, 3, 4, 5, 6, 7, 8, 9, 10, 11, 12, 13, 14, 15, 16, 17, 18, 19, 20, 21, 22, 23, 24, 25, 26, 27, 28, 29, 30, 31, 32, 33, 34, 35, 36, 37, 38, 39, 40, 41, 42, 43, 44, 45, 46, 47, 48, 49, 50, 51, 52, 53, 54, 55, 56, 57, 58, 59, 60, 61, 62, 63, 64, 65, 66, 67, 68, 69, 70, 71, 72, 73, 74, 75, 76, 77, 78, 79, 80, 81, 82, 83, 84, 85, 86, 87, 88, 89, 90, 91, 92, 93, 94, 95, 96, 97, 98, 99, 100, 101, 102, 103, 104, 105, 106, 107, 108, 109, 110, 111, 112, 113, 114, 115, 116, 117, 118, 119, 120, 121, 122, 123, 124, 125, 126, 127, 128, 129, 130, 131, 132, 133, 134, 135, 136, 137, 138, 139, 140, 141, 142, 143, 144, 145, 146, 147, 148, 149, 150, 151, 152, 153, 154, 155, 156, 157, 158, 159, 160, 161, 162, 163, 164, 165, 166, 167, 168, 169, 170, 171, 172, 173, 174, 175, 176, 177, 178, 179, 180, 181, 182, 183, 184, 185, 186, 187, 188, 189, 190, 191, 192, 193, 194, 195, 196, 197, 198, 199, 200, 201, 202, 203, 204, 205, 206, 207, 208, 209, 210, 211, 212, 213, 214], [0.0, 0.0, 0.0, 0.0, 0.0, 0.0, 0.0, 0.0, 0.0, 0.0, 0.0, 0.0, 0.0, 0.0, 0.0, 0.0, 0.0, 0.0, 0.0, 0.0, 0.0, 0.0, 0.0, 0.0, 0.0, 0.0, 0.0, 0.0, 0.0, 0.0, 0.0, 0.0, 0.0, 0.0, 0.0, 0.0, 0.0, 0.0, 0.0, 0.0, 0.0, 0.0, 0.0, 0.0, 0.0, 1.0, 0.0, 0.0, 1.0, 0.0, 0.0, 0.0, 0.0, 0.0, 0.0, 0.0, 0.0, 0.0, 0.0, 0.0, 0.0, 0.0, 0.0, 0.0, 0.0, 0.0, 0.0, 0.0, 0.0, 0.0, 0.0, 0.0, 0.0, 0.0, 0.0, 0.0, 0.0, 0.0, 0.0, 0.0, 0.0, 0.0, 0.0, 0.0, 0.0, 0.0, 0.0, 0.0, 0.0, 0.0, 0.0, 0.0, 0.0, 0.0, 0.0, 0.0, 0.0, 0.0, 0.0, 0.0, 0.0, 0.0, 0.0, 0.0, 0.0, 0.0, 0.0, 0.0, 0.0, 0.0, 0.0, 0.0, 0.0, 0.0, 0.0, 1.0, 0.0, 0.0, 0.0, 0.0, 0.0, 0.0, 0.0, 0.0, 1.0, 1.0, 1.0, 0.0, 0.0, 1.0, 0.0, 0.0, 0.0, 1.0, 1.0, 1.0, 1.0, 1.0, 0.0, 0.0, 0.0, 0.0, 0.0, 0.0, 0.0, 0.0, 0.0, 0.0, 0.0, 0.0, 0.0, 0.0, 0.0, 0.0, 0.0, 0.0, 0.0, 0.0, 0.0, 0.0, 0.0, 0.0, 0.0, 0.0, 0.0, 0.0, 0.0, 0.0, 0.0, 0.0, 0.0, 0.0, 0.0, 0.0, 0.0, 0.0, 0.0, 0.0, 0.0, 0.0, 0.0, 0.0, 0.0, 0.0, 0.0, 0.0, 0.0, 0.0, 0.0, 0.0, 0.0, 0.0, 0.0, 0.0, 0.0, 0.0, 0.0, 0.0, 0.0, 0.0, 0.0, 0.0, 0.0, 0.0, 0.0, 0.0, 0.0, 0.0, 0.0, 0.0, 0.0, 0.0, 0.0, 0.0, 0.0]): _vg.add([_i], _w, 'REPLACE')
_vg = ob_mobster1_mesh.vertex_groups.new(name='arm1.L')
for _i, _w in zip([8, 9, 66], [0.03588, 0.0179, 0.001128]): _vg.add([_i], _w, 'REPLACE')
_vg = ob_mobster1_mesh.vertex_groups.new(name='arm2.L')
_vg = ob_mobster1_mesh.vertex_groups.new(name='hand1.L')
_vg = ob_mobster1_mesh.vertex_groups.new(name='hand2.L')
_vg = ob_mobster1_mesh.vertex_groups.new(name='arm1.R')
for _i, _w in zip([0, 1, 2, 3, 4, 5, 6, 7, 8, 9, 10, 11, 12, 13, 14, 15, 16, 17, 18, 19, 20, 21, 22, 23, 24, 25, 26, 27, 28, 29, 30, 31, 32, 33, 34, 35, 36, 37, 38, 39, 40, 41, 42, 43, 44, 45, 46, 47, 48, 49, 50, 51, 52, 53, 54, 55, 56, 57, 58, 59, 60, 61, 62, 63, 64, 65, 66, 67, 68, 69, 70, 71, 72, 73, 74, 75, 76, 77, 78, 79, 80, 81, 82, 83, 84, 85, 86, 87, 88, 89, 90, 91, 92, 93, 94, 95, 96, 97, 98, 99, 100, 101, 102, 103, 104, 105, 106, 107, 108, 109, 110, 111, 112, 113, 114, 115, 116, 117, 118, 119, 120, 121, 122, 123, 124, 125, 126, 127, 128, 129, 130, 131, 132, 133, 134, 135, 136, 137, 138, 139, 140, 141, 142, 143, 144, 145, 146, 147, 148, 149, 150, 151, 152, 153, 154, 155, 156, 157, 158, 159, 160, 161, 162, 163, 164, 165, 166, 167, 168, 169, 170, 171, 172, 173, 174, 175, 176, 177, 178, 179, 180, 181, 182, 183, 184, 185, 186, 187, 188, 189, 190, 191, 192, 193, 194, 195, 196, 197, 198, 199, 200, 201, 202, 203, 204, 205, 206, 207, 208, 209, 210, 211, 212, 213, 214], [0.0, 0.0, 0.0, 0.0, 0.0, 0.0, 0.0, 0.0, 0.0, 0.0, 0.0, 0.0, 0.0, 0.0, 0.0, 0.0, 0.0, 0.0, 1.0, 1.0, 1.0, 1.0, 1.0, 1.0, 1.0, 1.0, 1.0, 1.0, 1.0, 0.0, 0.0, 0.0, 0.0, 0.0, 0.0, 0.0, 0.0, 0.0, 0.0, 0.0, 0.0, 0.0, 0.0, 0.0, 0.0, 0.0, 0.0, 0.0, 0.0, 0.0, 0.0, 0.0, 0.0, 0.0, 0.0, 0.0, 0.0, 0.0, 0.0, 0.0, 0.0, 0.0, 0.0, 0.0, 0.0, 0.0, 0.0, 0.0, 0.0, 0.0, 0.0, 0.0, 0.0, 0.0, 0.0, 0.0, 0.0, 0.0, 0.0, 0.0, 0.0, 0.0, 0.0, 0.0, 0.0, 0.0, 0.0, 0.0, 0.0, 0.0, 0.0, 0.0, 0.0, 0.0, 0.0, 0.0, 0.0, 0.0, 0.0, 0.0, 0.0, 0.0, 0.0, 0.0, 0.0, 0.0, 0.0, 0.0, 0.0, 0.0, 0.0, 0.0, 0.0, 0.0, 0.0, 0.0, 0.0, 0.0, 0.0, 0.0, 0.0, 0.0, 0.0, 0.0, 0.0, 0.0, 0.0, 0.0, 0.0, 0.0, 0.0, 0.0, 0.0, 0.0, 0.0, 0.0, 0.0, 0.0, 0.0, 0.0, 0.0, 0.0, 0.0, 0.0, 0.0, 0.0, 0.0, 0.0, 0.0, 0.0, 0.0, 0.0, 0.0, 0.0, 0.0, 0.0, 0.0, 0.0, 0.0, 0.0, 0.0, 0.0, 0.0, 0.0, 0.0, 0.0, 0.0, 0.0, 0.0, 0.0, 0.0, 0.0, 0.0, 0.0, 0.0, 0.0, 0.0, 0.0, 0.0, 0.0, 0.0, 0.0, 0.0, 0.0, 0.0, 0.0, 0.0, 0.0, 0.0, 0.0, 0.0, 0.0, 0.0, 0.0, 0.0, 0.0, 0.0, 0.0, 0.0, 0.0, 0.0, 0.0, 0.0, 0.0, 0.0, 0.0, 0.0, 0.0, 0.0, 0.0, 0.0, 0.0, 0.0, 0.0, 0.0]): _vg.add([_i], _w, 'REPLACE')
_vg = ob_mobster1_mesh.vertex_groups.new(name='arm2.R')
for _i, _w in zip([0, 1, 2, 3, 4, 5, 6, 7, 8, 9, 10, 11, 12, 13, 14, 15, 16, 17, 24, 25, 26, 27, 28, 29, 30, 31, 32, 33, 34, 35, 36, 37, 38, 39, 40, 41, 42, 43, 44, 45, 46, 47, 48, 49, 50, 51, 52, 53, 54, 55, 56, 57, 58, 59, 60, 61, 62, 63, 64, 65, 66, 67, 68, 69, 70, 71, 72, 73, 74, 75, 76, 77, 78, 79, 80, 81, 82, 83, 84, 85, 86, 87, 88, 89, 90, 91, 92, 93, 94, 95, 96, 97, 98, 99, 100, 101, 102, 103, 104, 105, 106, 107, 108, 109, 110, 111, 112, 113, 114, 115, 116, 117, 118, 119, 120, 121, 122, 123, 124, 125, 126, 127, 128, 129, 130, 131, 132, 133, 134, 135, 136, 137, 138, 139, 140, 141, 142, 143, 144, 145, 146, 147, 148, 149, 150, 151, 152, 153, 154, 155, 156, 157, 158, 159, 160, 161, 162, 163, 164, 165, 166, 167, 168, 169, 170, 171, 172, 173, 174, 175, 176, 177, 178, 179, 180, 181, 182, 183, 184, 185, 186, 187, 188, 189, 190, 191, 192, 193, 194, 195, 196, 197, 198, 199, 200, 201, 202, 203, 204, 205, 206, 207, 208, 209, 210, 211, 212, 213, 214, 230, 231, 232, 233, 236, 237, 239, 240, 241, 242, 243, 244, 245, 246, 247, 248, 249], [0.0, 0.0, 0.0, 0.0, 0.0, 0.0, 0.0, 0.0, 0.0, 0.0, 0.0, 0.0, 0.0, 0.0, 0.0, 0.0, 0.0, 0.0, 1.0, 1.0, 1.0, 1.0, 1.0, 1.0, 1.0, 1.0, 1.0, 1.0, 0.0, 0.0, 0.0, 0.0, 0.0, 0.0, 0.0, 0.0, 0.0, 0.0, 0.0, 0.0, 0.0, 0.0, 0.0, 0.0, 0.0, 0.0, 0.0, 0.0, 0.0, 0.0, 0.0, 0.0, 0.0, 0.0, 0.0, 0.0, 0.0, 0.0, 0.0, 0.0, 0.0, 0.0, 0.0, 0.0, 0.0, 0.0, 0.0, 0.0, 0.0, 0.0, 0.0, 0.0, 0.0, 0.0, 0.0, 0.0, 0.0, 0.0, 0.0, 0.0, 0.0, 0.0, 0.0, 0.0, 0.0, 0.0, 0.0, 0.0, 0.0, 0.0, 0.0, 0.0, 0.0, 0.0, 0.0, 0.0, 0.0, 0.0, 0.0, 0.0, 0.0, 0.0, 0.0, 0.0, 0.0, 0.0, 0.0, 0.0, 0.0, 0.0, 0.0, 0.0, 0.0, 0.0, 0.0, 0.0, 0.0, 0.0, 0.0, 0.0, 0.0, 0.0, 0.0, 0.0, 0.0, 0.0, 0.0, 0.0, 0.0, 0.0, 0.0, 0.0, 0.0, 0.0, 0.0, 0.0, 0.0, 0.0, 0.0, 0.0, 0.0, 0.0, 0.0, 0.0, 0.0, 0.0, 0.0, 0.0, 0.0, 0.0, 0.0, 0.0, 0.0, 0.0, 0.0, 0.0, 0.0, 0.0, 1.0, 1.0, 1.0, 1.0, 0.0, 0.0, 0.0, 0.0, 0.0, 0.0, 0.0, 0.0, 0.0, 0.0, 0.0, 0.0, 0.0, 0.0, 0.0, 0.0, 0.0, 0.0, 0.0, 0.0, 0.0, 0.0, 0.0, 0.0, 0.0, 0.0, 0.0, 0.0, 0.0, 0.0, 0.0, 0.0, 0.0, 0.0, 0.0, 0.0, 0.0, 0.0, 0.0, 0.0, 0.0, 0.0, 0.0, 0.0, 0.0, 0.0, 0.0, 0.5, 0.5, 0.5, 0.5, 1.0, 1.0, 0.5, 0.5, 0.5, 0.5, 0.5, 0.5, 0.5, 0.5, 0.5, 0.5, 0.5]): _vg.add([_i], _w, 'REPLACE')
_vg = ob_mobster1_mesh.vertex_groups.new(name='hand1.R')
for _i, _w in zip([160, 161, 162, 163, 164, 165, 166, 167, 168, 169, 230, 231, 232, 233, 234, 235, 236, 237, 238, 239, 240, 241, 242, 243, 244, 245, 246, 247, 248, 249], [1.0, 1.0, 1.0, 1.0, 1.0, 1.0, 1.0, 1.0, 0.1185, 0.02257, 1.0, 1.0, 1.0, 1.0, 1.0, 1.0, 1.0, 1.0, 0.07055, 1.0, 1.0, 1.0, 1.0, 1.0, 1.0, 1.0, 1.0, 1.0, 1.0, 1.0]): _vg.add([_i], _w, 'REPLACE')
_vg = ob_mobster1_mesh.vertex_groups.new(name='hand2.R')
for _i, _w in zip([160, 161, 162, 163, 165, 168, 169, 230, 231, 232, 233, 234, 235, 237, 238, 239, 240, 241, 242, 243, 244, 245, 246, 247, 248, 249], [1.0, 1.0, 1.0, 1.0, 0.014, 1.0, 1.0, 0.5, 0.5, 0.5, 0.507, 1.0, 1.0, 0.007002, 1.0, 0.5035, 0.5, 0.5, 0.5, 0.5, 0.5, 0.5, 0.5, 0.5, 0.5035, 0.507]): _vg.add([_i], _w, 'REPLACE')
_vg = ob_mobster1_mesh.vertex_groups.new(name='hip.R')
for _i, _w in zip([0, 1, 2, 3, 4, 5, 6, 7, 8, 9, 10, 11, 12, 13, 15, 16, 17, 34, 35, 49, 56, 60, 61, 62, 63, 64, 65, 67, 68, 69, 70, 71, 72, 84, 85, 86, 87, 88, 89, 91, 92, 93, 94], [0.08558, 0.22, 0.2592, 0.26, 0.1647, 0.06752, 0.5776, 0.5394, 0.04951, 0.003687, 0.1353, 0.1251, 0.1197, 0.2288, 0.004585, 0.1306, 0.1393, 0.2164, 0.2558, 0.1679, 0.1093, 0.2509, 0.08727, 0.1661, 0.0873, 0.07219, 0.03363, 0.2171, 0.2299, 0.305, 0.2674, 0.2649, 0.02138, 0.001034, 0.08456, 0.4428, 0.2817, 0.05154, 0.09701, 0.2869, 0.2677, 0.08114, 0.09133]): _vg.add([_i], _w, 'REPLACE')
_vg = ob_mobster1_mesh.vertex_groups.new(name='leg1.R')
for _i, _w in zip([0, 1, 3, 35, 60, 70, 71, 72, 95, 96, 97, 98, 99, 100, 101, 102, 103, 104, 105, 106, 107], [0.25, 0.25, 0.2, 0.2, 0.2, 0.25, 0.2, 0.25, 1.0, 1.0, 1.0, 1.0, 1.0, 1.0, 1.0, 1.0, 1.0, 1.0, 1.0, 1.0, 1.0]): _vg.add([_i], _w, 'REPLACE')
_vg = ob_mobster1_mesh.vertex_groups.new(name='leg2.R')
for _i, _w in zip([0, 1, 2, 3, 4, 5, 6, 7, 8, 9, 10, 11, 12, 13, 14, 15, 16, 17, 18, 19, 20, 21, 22, 23, 24, 25, 26, 27, 28, 29, 30, 31, 32, 33, 34, 35, 36, 37, 38, 39, 40, 41, 42, 43, 44, 45, 46, 47, 48, 49, 50, 51, 52, 53, 54, 55, 56, 57, 58, 59, 60, 61, 62, 63, 64, 65, 66, 67, 68, 69, 70, 71, 72, 73, 74, 75, 76, 77, 78, 79, 80, 81, 82, 83, 84, 85, 86, 87, 88, 89, 90, 91, 92, 93, 94, 95, 96, 97, 98, 99, 100, 101, 102, 103, 104, 105, 106, 107, 108, 109, 110, 111, 112, 113, 114, 115, 116, 117, 118, 119, 120, 121, 122, 123, 124, 125, 126, 127, 128, 129, 130, 131, 132, 133, 134, 135, 136, 137, 138, 139, 140, 141, 142, 143, 144, 145, 146, 147, 148, 149, 150, 151, 152, 153, 154, 155, 156, 157, 158, 159, 160, 161, 162, 163, 164, 165, 166, 167, 168, 169, 170, 171, 172, 173, 174, 175, 176, 177, 178, 179, 180, 181, 182, 183, 184, 185, 186, 187, 188, 189, 190, 191, 192, 193, 194, 195, 196, 197, 198, 199, 200, 201, 202, 203, 204, 205, 206, 207, 208, 209, 210, 211, 212, 213, 214], [0.0, 0.0, 0.0, 0.0, 0.0, 0.0, 0.0, 0.0, 0.0, 0.0, 0.0, 0.0, 0.0, 0.0, 0.0, 0.0, 0.0, 0.0, 0.0, 0.0, 0.0, 0.0, 0.0, 0.0, 0.0, 0.0, 0.0, 0.0, 0.0, 0.0, 0.0, 0.0, 0.0, 0.0, 0.0, 0.0, 0.0, 0.0, 0.0, 0.0, 0.0, 0.0, 0.0, 0.0, 0.0, 0.0, 0.0, 0.0, 0.0, 0.0, 0.0, 0.0, 0.0, 0.0, 0.0, 0.0, 0.0, 0.0, 0.0, 0.0, 0.0, 0.0, 0.0, 0.0, 0.0, 0.0, 0.0, 0.0, 0.0, 0.0, 0.0, 0.0, 0.0, 0.0, 0.0, 0.0, 0.0, 0.0, 0.0, 0.0, 0.0, 0.0, 0.0, 0.0, 0.0, 0.0, 0.0, 0.0, 0.0, 0.0, 0.0, 0.0, 0.0, 0.0, 0.0, 0.0, 0.0, 0.0, 0.0, 0.0, 0.0, 0.0, 1.0, 1.0, 1.0, 1.0, 1.0, 1.0, 1.0, 1.0, 1.0, 1.0, 1.0, 1.0, 0.0, 0.0, 0.0, 0.0, 0.0, 0.0, 0.0, 0.0, 0.0, 0.0, 0.0, 0.0, 0.0, 0.0, 0.0, 0.0, 0.0, 0.0, 0.0, 0.0, 0.0, 0.0, 0.0, 0.0, 0.0, 0.0, 0.0, 0.0, 0.0, 0.0, 0.0, 0.0, 0.0, 0.0, 0.0, 0.0, 0.0, 0.0, 0.0, 0.0, 0.0, 0.0, 0.0, 0.0, 0.0, 0.0, 0.0, 0.0, 0.0, 0.0, 0.0, 0.0, 0.0, 0.0, 0.0, 0.0, 1.0, 1.0, 1.0, 1.0, 1.0, 1.0, 1.0, 1.0, 1.0, 1.0, 1.0, 1.0, 0.0, 0.0, 0.0, 0.0, 0.0, 0.0, 0.0, 0.0, 0.0, 0.0, 0.0, 0.0, 0.0, 0.0, 0.0, 0.0, 0.0, 0.0, 0.0, 0.0, 0.0, 1.0, 1.0, 1.0, 1.0, 1.0, 1.0, 1.0, 1.0, 1.0, 1.0, 1.0, 1.0]): _vg.add([_i], _w, 'REPLACE')
_vg = ob_mobster1_mesh.vertex_groups.new(name='foot1.R')
for _i, _w in zip([182, 183, 184, 185, 186, 187, 188, 189, 190, 191, 192, 193, 194, 195, 196, 197, 198, 199, 200, 201, 202, 203, 204, 205, 206, 207, 208, 209, 210, 211, 212, 213, 214], [1.0, 1.0, 1.0, 1.0, 1.0, 1.0, 1.0, 1.0, 1.0, 1.0, 1.0, 1.0, 1.0, 1.0, 1.0, 1.0, 1.0, 1.0, 1.0, 1.0, 1.0, 0.463, 0.2229, 0.2957, 0.1145, 0.7117, 0.1258, 0.9224, 0.1382, 0.8507, 0.1475, 0.5256, 0.2397]): _vg.add([_i], _w, 'REPLACE')
_vg = ob_mobster1_mesh.vertex_groups.new(name='eyes')
_vg.add([140, 141, 142, 143], 1.0, 'REPLACE')
_vg = ob_mobster1_mesh.vertex_groups.new(name='arm_POSE.R')
_vg = ob_mobster1_mesh.vertex_groups.new(name='foot_POSE.R')
for _i, _w in zip([0, 1, 2, 3, 4, 5, 6, 7, 8, 9, 10, 11, 12, 13, 14, 15, 16, 17, 18, 19, 20, 21, 22, 23, 24, 25, 26, 27, 28, 29, 30, 31, 32, 33, 34, 35, 36, 37, 38, 39, 40, 41, 42, 43, 44, 45, 46, 47, 48, 49, 50, 51, 52, 53, 54, 55, 56, 57, 58, 59, 60, 61, 62, 63, 64, 65, 66, 67, 68, 69, 70, 71, 72, 73, 74, 75, 76, 77, 78, 79, 80, 81, 82, 83, 84, 85, 86, 87, 88, 89, 90, 91, 92, 93, 94, 95, 96, 97, 98, 99, 100, 101, 102, 103, 104, 105, 106, 107, 108, 109, 110, 111, 112, 113, 114, 115, 116, 117, 118, 119, 120, 121, 122, 123, 124, 125, 126, 127, 128, 129, 130, 131, 132, 133, 134, 135, 136, 137, 138, 139, 140, 141, 142, 143, 144, 145, 146, 147, 148, 149, 150, 151, 152, 153, 154, 155, 156, 157, 158, 159, 160, 161, 162, 163, 164, 165, 166, 167, 168, 169, 170, 171, 172, 173, 174, 175, 176, 177, 178, 179, 180, 181, 182, 183, 184, 185, 186, 187, 188, 189, 190, 191, 192, 193, 194, 195, 196, 197, 198, 199, 200, 201, 202, 203, 204, 205, 206, 207, 208, 209, 210, 211, 212, 213, 214], [0.0, 0.0, 0.0, 0.0, 0.0, 0.0, 0.0, 0.0, 0.0, 0.0, 0.0, 0.0, 0.0, 0.0, 0.0, 0.0, 0.0, 0.0, 0.0, 0.0, 0.0, 0.0, 0.0, 0.0, 0.0, 0.0, 0.0, 0.0, 0.0, 0.0, 0.0, 0.0, 0.0, 0.0, 0.0, 0.0, 0.0, 0.0, 0.0, 0.0, 0.0, 0.0, 0.0, 0.0, 0.0, 0.0, 0.0, 0.0, 0.0, 0.0, 0.0, 0.0, 0.0, 0.0, 0.0, 0.0, 0.0, 0.0, 0.0, 0.0, 0.0, 0.0, 0.0, 0.0, 0.0, 0.0, 0.0, 0.0, 0.0, 0.0, 0.0, 0.0, 0.0, 0.0, 0.0, 0.0, 0.0, 0.0, 0.0, 0.0, 0.0, 0.0, 0.0, 0.0, 0.0, 0.0, 0.0, 0.0, 0.0, 0.0, 0.0, 0.0, 0.0, 0.0, 0.0, 0.0, 0.0, 0.0, 0.0, 0.0, 0.0, 0.0, 0.0, 0.0, 0.0, 0.0, 0.0, 0.0, 0.0, 0.0, 0.0, 0.0, 0.0, 0.0, 0.0, 0.0, 0.0, 0.0, 0.0, 0.0, 0.0, 0.0, 0.0, 0.0, 0.0, 0.0, 0.0, 0.0, 0.0, 0.0, 0.0, 0.0, 0.0, 0.0, 0.0, 0.0, 0.0, 0.0, 0.0, 0.0, 0.0, 0.0, 0.0, 0.0, 0.0, 0.0, 0.0, 0.0, 0.0, 0.0, 0.0, 0.0, 0.0, 0.0, 0.0, 0.0, 0.0, 0.0, 0.0, 0.0, 0.0, 0.0, 0.0, 0.0, 0.0, 0.0, 0.0, 0.0, 0.0, 0.0, 0.0, 0.0, 0.0, 0.0, 0.0, 0.0, 0.0, 0.0, 0.0, 0.0, 0.0, 0.0, 0.0, 0.0, 0.0, 0.0, 0.0, 0.0, 0.0, 0.0, 0.0, 0.0, 0.0, 0.0, 0.0, 0.0, 0.0, 0.0, 0.0, 0.0, 0.0, 0.0, 0.0, 0.0, 0.0, 0.0, 0.0, 0.0, 0.0, 0.0, 0.0, 0.0, 0.0, 0.0, 0.0]): _vg.add([_i], _w, 'REPLACE')
_m = ob_mobster1_mesh.modifiers.new('Mirror', 'MIRROR')
_m.use_clip = True
_m = ob_mobster1_mesh.modifiers.new('Armature', 'ARMATURE')
_m.object = ob_mobster1_anim
ob_flower_mesh.parent = ob_mobster1_anim
ob_flower_mesh.matrix_parent_inverse = Matrix(((0.6667, -0.0, 0.0, -0.0), (-0.0, 0.6667, -0.0, 0.0), (0.0, -0.0, 0.6667, -0.0), (-0.0, 0.0, -0.0, 1.0)))
ob_flower_mesh.location = (0.2757, -0.3512, 1.881)
ob_flower_mesh.rotation_euler = (1.501, 0.06353, 0.3485)
_vg = ob_flower_mesh.vertex_groups.new(name='arm_POSE.L')
_vg = ob_flower_mesh.vertex_groups.new(name='foot_POSE.L')
_vg = ob_flower_mesh.vertex_groups.new(name='hips')
_vg = ob_flower_mesh.vertex_groups.new(name='hip.L')
_vg = ob_flower_mesh.vertex_groups.new(name='leg1.L')
_vg = ob_flower_mesh.vertex_groups.new(name='leg2.L')
_vg = ob_flower_mesh.vertex_groups.new(name='foot1.L')
_vg = ob_flower_mesh.vertex_groups.new(name='torso2')
for _i, _w in zip([5, 6, 7, 8, 9], [0.09456, 0.09222, 0.09407, 0.09516, 0.1013]): _vg.add([_i], _w, 'REPLACE')
_vg = ob_flower_mesh.vertex_groups.new(name='torso1')
_vg.add([0, 1, 2, 3, 4, 5, 6, 7, 8, 9, 10, 11, 12, 13, 14, 15, 16, 17, 18, 19, 20, 21, 22, 23, 24, 25, 26, 27, 28, 29, 30, 31, 32, 33, 34, 35, 36, 37, 38, 39, 40, 41, 42, 43, 44, 45, 46, 47, 48, 49], 1.0, 'REPLACE')
_vg = ob_flower_mesh.vertex_groups.new(name='head')
_vg = ob_flower_mesh.vertex_groups.new(name='lip1')
_vg = ob_flower_mesh.vertex_groups.new(name='lip2')
_vg = ob_flower_mesh.vertex_groups.new(name='eyes')
_vg = ob_flower_mesh.vertex_groups.new(name='arm1.L')
_vg = ob_flower_mesh.vertex_groups.new(name='arm2.L')
_vg = ob_flower_mesh.vertex_groups.new(name='hand1.L')
_vg = ob_flower_mesh.vertex_groups.new(name='hand2.L')
_vg = ob_flower_mesh.vertex_groups.new(name='arm1.R')
_vg = ob_flower_mesh.vertex_groups.new(name='arm2.R')
_vg = ob_flower_mesh.vertex_groups.new(name='hand1.R')
_vg = ob_flower_mesh.vertex_groups.new(name='hand2.R')
_vg = ob_flower_mesh.vertex_groups.new(name='hip.R')
_vg = ob_flower_mesh.vertex_groups.new(name='leg1.R')
_vg = ob_flower_mesh.vertex_groups.new(name='leg2.R')
_vg = ob_flower_mesh.vertex_groups.new(name='foot1.R')
_vg = ob_flower_mesh.vertex_groups.new(name='arm_POSE.R')
_vg = ob_flower_mesh.vertex_groups.new(name='foot_POSE.R')
_m = ob_flower_mesh.modifiers.new('Armature', 'ARMATURE')
_m.object = ob_mobster1_anim

# ---- collection membership
col_collection.objects.link(ob_mobster1_anim)
col_collection.objects.link(ob_empty_noimp)
col_collection.objects.link(ob_empty_noimp_001)
col_collection.objects.link(ob_mobster1_mesh)
col_collection.objects.link(ob_flower_mesh)

# ---- scene / render settings (as saved in the file)
scene.frame_start = 1; scene.frame_end = 120; scene.frame_set(71)
scene.render.engine = 'BLENDER_EEVEE_NEXT'
scene.cycles.sampling_pattern = 'TABULATED_SOBOL'
scene.eevee.ray_tracing_options.trace_max_roughness = 0.0
bpy.context.view_layer.update()

# ---- added for rendering (the .blend has no active camera and no usable light): camera, sun
cam_auto = bpy.data.cameras.new('AutoCamera')
cam_auto.lens = 50.0
cam_auto.sensor_width = 36.0
cam_auto.clip_end = 1000.0
ob_auto_camera = bpy.data.objects.new('AutoCamera', cam_auto)
scene.collection.objects.link(ob_auto_camera)
ob_auto_camera.location = (3.35712, -4.21277, 3.74393)
ob_auto_camera.rotation_euler = (1.09748, -7.21219e-08, 0.694738)
scene.camera = ob_auto_camera
light_auto_sun = bpy.data.lights.new('AutoSun', 'SUN')
light_auto_sun.energy = 3.0
light_auto_sun.angle = 0.0523599
ob_auto_sun = bpy.data.objects.new('AutoSun', light_auto_sun)
scene.collection.objects.link(ob_auto_sun)
ob_auto_sun.rotation_euler = (0.872665, 0.174533, 0.523599)
bpy.context.view_layer.update()
